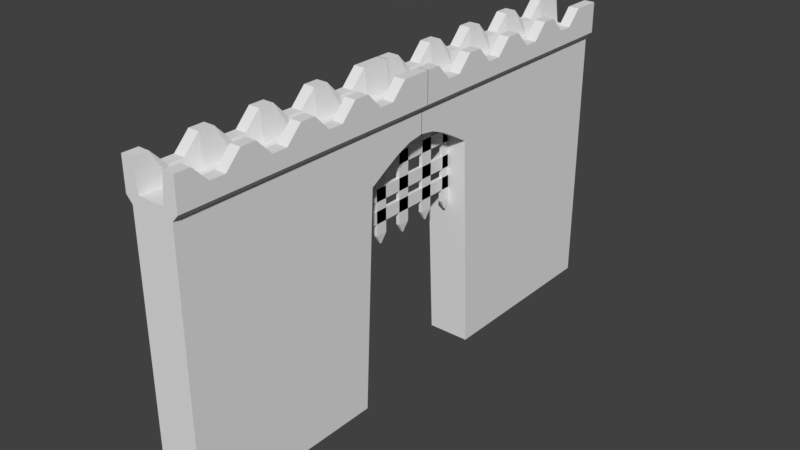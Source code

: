 # Source: gates.blend  (saved by Blender 2.78.0; exported with 4.5.12 LTS)
import bpy
from mathutils import Matrix  # noqa: F401  (used for matrix-valued properties, if any)

bpy.ops.wm.read_factory_settings(use_empty=True)
scene = bpy.context.scene
scene.name = 'Scene'

# ---- collections
col_collection_1 = bpy.data.collections.new('Collection 1'); scene.collection.children.link(col_collection_1)

# ---- world
world_world = bpy.data.worlds.new('World'); scene.world = world_world
world_world.color = (0.05088, 0.05088, 0.05088)
world_world.use_sun_shadow = False
world_world.sun_shadow_jitter_overblur = 0.0
world_world.cycles.sampling_method = 'MANUAL'

# ---- meshes
me_cube_001 = bpy.data.meshes.new('Cube.001')
me_cube_001.from_pydata([(-0.003449, -0.1744, -0.9056), (-0.003449, -0.1744, -0.8819), (-0.003449, 0.1708, -0.9056), (-0.003449, 0.1708, -0.8819), (0.003449, -0.1744, -0.9056), (0.003449, -0.1744, -0.8819), (0.003449, 0.1708, -0.9056), (0.003449, 0.1708, -0.8819), (-0.003449, -0.1748, -0.8647), (-0.003449, -0.1748, -0.8411), (-0.003449, 0.1704, -0.8647), (-0.003449, 0.1704, -0.8411), (0.003449, -0.1748, -0.8647), (0.003449, -0.1748, -0.8411), (0.003449, 0.1704, -0.8647), (0.003449, 0.1704, -0.8411), (-0.003449, -0.1732, -0.8153), (-0.003449, -0.1732, -0.7917), (-0.003449, 0.172, -0.8153), (-0.003449, 0.172, -0.7917), (0.003449, -0.1732, -0.8153), (0.003449, -0.1732, -0.7917), (0.003449, 0.172, -0.8153), (0.003449, 0.172, -0.7917), (-0.003449, -0.1759, -0.7617), (-0.003449, -0.1759, -0.738), (-0.003449, 0.1692, -0.7617), (-0.003449, 0.1692, -0.738), (0.003449, -0.1759, -0.7617), (0.003449, -0.1759, -0.738), (0.003449, 0.1692, -0.7617), (0.003449, 0.1692, -0.738), (-0.003449, -0.1385, -0.7577), (-0.003449, -0.1148, -0.7577), (-0.003449, -0.1385, -0.9287), (-0.003449, -0.1148, -0.9287), (0.003449, -0.1385, -0.7577), (0.003449, -0.1148, -0.7577), (0.003449, -0.1385, -0.9287), (0.003449, -0.1148, -0.9287), (-0.00137, -0.1277, -0.9465), (-0.00137, -0.1256, -0.9465), (0.00137, -0.1277, -0.9465), (0.00137, -0.1256, -0.9465), (-0.003449, -0.07233, -0.7577), (-0.003449, -0.04873, -0.7577), (-0.003449, -0.07233, -0.9287), (-0.003449, -0.04873, -0.9287), (0.003449, -0.07233, -0.7577), (0.003449, -0.04873, -0.7577), (0.003449, -0.07233, -0.9287), (0.003449, -0.04873, -0.9287), (-0.00137, -0.06163, -0.9465), (-0.00137, -0.05943, -0.9465), (0.00137, -0.06163, -0.9465), (0.00137, -0.05943, -0.9465), (-0.003449, -0.014, -0.7585), (-0.003449, 0.009612, -0.7585), (-0.003449, -0.014, -0.9294), (-0.003449, 0.009612, -0.9294), (0.003449, -0.014, -0.7585), (0.003449, 0.009612, -0.7585), (0.003449, -0.014, -0.9294), (0.003449, 0.009612, -0.9294), (-0.00137, -0.003289, -0.9473), (-0.00137, -0.001096, -0.9473), (0.00137, -0.003289, -0.9473), (0.00137, -0.001096, -0.9473), (-0.003449, 0.04784, -0.7585), (-0.003449, 0.07145, -0.7585), (-0.003449, 0.04784, -0.9294), (-0.003449, 0.07145, -0.9294), (0.003449, 0.04784, -0.7585), (0.003449, 0.07145, -0.7585), (0.003449, 0.04784, -0.9294), (0.003449, 0.07145, -0.9294), (-0.00137, 0.05855, -0.9473), (-0.00137, 0.06074, -0.9473), (0.00137, 0.05855, -0.9473), (0.00137, 0.06074, -0.9473), (-0.003449, 0.1046, -0.7585), (-0.003449, 0.1282, -0.7585), (-0.003449, 0.1046, -0.9294), (-0.003449, 0.1282, -0.9294), (0.003449, 0.1046, -0.7585), (0.003449, 0.1282, -0.7585), (0.003449, 0.1046, -0.9294), (0.003449, 0.1282, -0.9294), (-0.00137, 0.1153, -0.9473), (-0.00137, 0.1175, -0.9473), (0.00137, 0.1153, -0.9473), (0.00137, 0.1175, -0.9473)], [], [(0, 1, 3, 2), (2, 3, 7, 6), (6, 7, 5, 4), (4, 5, 1, 0), (2, 6, 4, 0), (7, 3, 1, 5), (8, 9, 11, 10), (10, 11, 15, 14), (14, 15, 13, 12), (12, 13, 9, 8), (10, 14, 12, 8), (15, 11, 9, 13), (16, 17, 19, 18), (18, 19, 23, 22), (22, 23, 21, 20), (20, 21, 17, 16), (18, 22, 20, 16), (23, 19, 17, 21), (24, 25, 27, 26), (26, 27, 31, 30), (30, 31, 29, 28), (28, 29, 25, 24), (26, 30, 28, 24), (31, 27, 25, 29), (32, 33, 35, 34), (39, 38, 42, 43), (38, 39, 37, 36), (36, 37, 33, 32), (34, 38, 36, 32), (39, 35, 33, 37), (40, 41, 43, 42), (38, 34, 40, 42), (35, 39, 43, 41), (34, 35, 41, 40), (44, 45, 47, 46), (51, 50, 54, 55), (50, 51, 49, 48), (48, 49, 45, 44), (46, 50, 48, 44), (51, 47, 45, 49), (52, 53, 55, 54), (50, 46, 52, 54), (47, 51, 55, 53), (46, 47, 53, 52), (56, 57, 59, 58), (63, 62, 66, 67), (62, 63, 61, 60), (60, 61, 57, 56), (58, 62, 60, 56), (63, 59, 57, 61), (64, 65, 67, 66), (62, 58, 64, 66), (59, 63, 67, 65), (58, 59, 65, 64), (68, 69, 71, 70), (75, 74, 78, 79), (74, 75, 73, 72), (72, 73, 69, 68), (70, 74, 72, 68), (75, 71, 69, 73), (76, 77, 79, 78), (74, 70, 76, 78), (71, 75, 79, 77), (70, 71, 77, 76), (80, 81, 83, 82), (87, 86, 90, 91), (86, 87, 85, 84), (84, 85, 81, 80), (82, 86, 84, 80), (87, 83, 81, 85), (88, 89, 91, 90), (86, 82, 88, 90), (83, 87, 91, 89), (82, 83, 89, 88)])
_uv = me_cube_001.uv_layers.new(name='UVMap')
_uv.uv.foreach_set('vector', [-1.847, 0.3557, -1.847, 0.6727, 2.788, 0.6727, 2.788, 0.3557, 2.788, 0.3557, 2.788, 0.6727, 2.788, 0.6727, 2.788, 0.3557, 2.788, 0.3557, 2.788, 0.6727, -1.847, 0.6727, -1.847, 0.3557, -1.847, 0.3557, -1.847, 0.6727, -1.847, 0.6727, -1.847, 0.3557, 2.788, 0.3557, 2.788, 0.3557, -1.847, 0.3557, -1.847, 0.3557, 2.788, 0.6727, 2.788, 0.6727, -1.847, 0.6727, -1.847, 0.6727, -1.847, 0.3557, -1.847, 0.6727, 2.788, 0.6727, 2.788, 0.3557, 2.788, 0.3557, 2.788, 0.6727, 2.788, 0.6727, 2.788, 0.3557, 2.788, 0.3557, 2.788, 0.6727, -1.847, 0.6727, -1.847, 0.3557, -1.847, 0.3557, -1.847, 0.6727, -1.847, 0.6727, -1.847, 0.3557, 2.788, 0.3557, 2.788, 0.3557, -1.847, 0.3557, -1.847, 0.3557, 2.788, 0.6727, 2.788, 0.6727, -1.847, 0.6727, -1.847, 0.6727, -1.847, 0.3557, -1.847, 0.6727, 2.788, 0.6727, 2.788, 0.3557, 2.788, 0.3557, 2.788, 0.6727, 2.788, 0.6727, 2.788, 0.3557, 2.788, 0.3557, 2.788, 0.6727, -1.847, 0.6727, -1.847, 0.3557, -1.847, 0.3557, -1.847, 0.6727, -1.847, 0.6727, -1.847, 0.3557, 2.788, 0.3557, 2.788, 0.3557, -1.847, 0.3557, -1.847, 0.3557, 2.788, 0.6727, 2.788, 0.6727, -1.847, 0.6727, -1.847, 0.6727, -1.847, 0.3557, -1.847, 0.6727, 2.788, 0.6727, 2.788, 0.3557, 2.788, 0.3557, 2.788, 0.6727, 2.788, 0.6727, 2.788, 0.3557, 2.788, 0.3557, 2.788, 0.6727, -1.847, 0.6727, -1.847, 0.3557, -1.847, 0.3557, -1.847, 0.6727, -1.847, 0.6727, -1.847, 0.3557, 2.788, 0.3557, 2.788, 0.3557, -1.847, 0.3557, -1.847, 0.3557, 2.788, 0.6727, 2.788, 0.6727, -1.847, 0.6727, -1.847, 0.6727, 0.4294, -1.019, 0.2238, -1.019, 0.2238, 1.986, 0.4294, 1.986, 0.2238, 1.986, 0.4294, 1.986, 0.3674, 2.142, 0.2858, 2.142, 0.4294, 1.986, 0.2238, 1.986, 0.2238, -1.019, 0.4294, -1.019, 0.4294, -1.019, 0.2238, -1.019, 0.2238, -1.019, 0.4294, -1.019, 0.4294, 1.986, 0.4294, 1.986, 0.4294, -1.019, 0.4294, -1.019, 0.2238, 1.986, 0.2238, 1.986, 0.2238, -1.019, 0.2238, -1.019, 0.3674, 2.142, 0.2858, 2.142, 0.2858, 2.142, 0.3674, 2.142, 0.4294, 1.986, 0.4294, 1.986, 0.3674, 2.142, 0.3674, 2.142, 0.2238, 1.986, 0.2238, 1.986, 0.2858, 2.142, 0.2858, 2.142, 0.4294, 1.986, 0.2238, 1.986, 0.2858, 2.142, 0.3674, 2.142, 0.4294, -1.019, 0.2238, -1.019, 0.2238, 1.986, 0.4294, 1.986, 0.2238, 1.986, 0.4294, 1.986, 0.3674, 2.142, 0.2858, 2.142, 0.4294, 1.986, 0.2238, 1.986, 0.2238, -1.019, 0.4294, -1.019, 0.4294, -1.019, 0.2238, -1.019, 0.2238, -1.019, 0.4294, -1.019, 0.4294, 1.986, 0.4294, 1.986, 0.4294, -1.019, 0.4294, -1.019, 0.2238, 1.986, 0.2238, 1.986, 0.2238, -1.019, 0.2238, -1.019, 0.3674, 2.142, 0.2858, 2.142, 0.2858, 2.142, 0.3674, 2.142, 0.4294, 1.986, 0.4294, 1.986, 0.3674, 2.142, 0.3674, 2.142, 0.2238, 1.986, 0.2238, 1.986, 0.2858, 2.142, 0.2858, 2.142, 0.4294, 1.986, 0.2238, 1.986, 0.2858, 2.142, 0.3674, 2.142, 0.4294, -1.019, 0.2238, -1.019, 0.2238, 1.986, 0.4294, 1.986, 0.2238, 1.986, 0.4294, 1.986, 0.3674, 2.142, 0.2858, 2.142, 0.4294, 1.986, 0.2238, 1.986, 0.2238, -1.019, 0.4294, -1.019, 0.4294, -1.019, 0.2238, -1.019, 0.2238, -1.019, 0.4294, -1.019, 0.4294, 1.986, 0.4294, 1.986, 0.4294, -1.019, 0.4294, -1.019, 0.2238, 1.986, 0.2238, 1.986, 0.2238, -1.019, 0.2238, -1.019, 0.3674, 2.142, 0.2858, 2.142, 0.2858, 2.142, 0.3674, 2.142, 0.4294, 1.986, 0.4294, 1.986, 0.3674, 2.142, 0.3674, 2.142, 0.2238, 1.986, 0.2238, 1.986, 0.2858, 2.142, 0.2858, 2.142, 0.4294, 1.986, 0.2238, 1.986, 0.2858, 2.142, 0.3674, 2.142, 0.4294, -1.019, 0.2238, -1.019, 0.2238, 1.986, 0.4294, 1.986, 0.2238, 1.986, 0.4294, 1.986, 0.3674, 2.142, 0.2858, 2.142, 0.4294, 1.986, 0.2238, 1.986, 0.2238, -1.019, 0.4294, -1.019, 0.4294, -1.019, 0.2238, -1.019, 0.2238, -1.019, 0.4294, -1.019, 0.4294, 1.986, 0.4294, 1.986, 0.4294, -1.019, 0.4294, -1.019, 0.2238, 1.986, 0.2238, 1.986, 0.2238, -1.019, 0.2238, -1.019, 0.3674, 2.142, 0.2858, 2.142, 0.2858, 2.142, 0.3674, 2.142, 0.4294, 1.986, 0.4294, 1.986, 0.3674, 2.142, 0.3674, 2.142, 0.2238, 1.986, 0.2238, 1.986, 0.2858, 2.142, 0.2858, 2.142, 0.4294, 1.986, 0.2238, 1.986, 0.2858, 2.142, 0.3674, 2.142, 0.4294, -1.019, 0.2238, -1.019, 0.2238, 1.986, 0.4294, 1.986, 0.2238, 1.986, 0.4294, 1.986, 0.3674, 2.142, 0.2858, 2.142, 0.4294, 1.986, 0.2238, 1.986, 0.2238, -1.019, 0.4294, -1.019, 0.4294, -1.019, 0.2238, -1.019, 0.2238, -1.019, 0.4294, -1.019, 0.4294, 1.986, 0.4294, 1.986, 0.4294, -1.019, 0.4294, -1.019, 0.2238, 1.986, 0.2238, 1.986, 0.2238, -1.019, 0.2238, -1.019, 0.3674, 2.142, 0.2858, 2.142, 0.2858, 2.142, 0.3674, 2.142, 0.4294, 1.986, 0.4294, 1.986, 0.3674, 2.142, 0.3674, 2.142, 0.2238, 1.986, 0.2238, 1.986, 0.2858, 2.142, 0.2858, 2.142, 0.4294, 1.986, 0.2238, 1.986, 0.2858, 2.142, 0.3674, 2.142])
me_cube_001.use_remesh_preserve_volume = False
me_cube_001.use_remesh_preserve_attributes = False
me_cube_001.use_mirror_vertex_groups = False
me_cube_001.update()
me_cube = bpy.data.meshes.new('Cube')
me_cube.from_pydata([(-0.04103, -0.5206, -0.03297), (-0.04103, -0.5206, 0.4773), (-0.04103, -0.001572, 0.4369), (-0.04103, -0.001653, 0.4783), (0.04103, -0.5206, -0.03297), (0.04103, -0.5206, 0.4773), (0.04103, -0.001572, 0.4369), (0.04103, -0.001653, 0.4783), (-0.05299, -0.5206, 0.4903), (-0.05299, -0.001653, 0.4903), (0.05299, -0.001653, 0.4903), (0.05299, -0.5206, 0.4903), (-0.05299, -0.5206, 0.5496), (-0.05299, -0.001653, 0.5496), (0.05299, -0.001653, 0.5496), (0.05299, -0.5206, 0.5496), (0.02462, -0.001572, 0.4369), (0.008205, -0.001572, 0.4369), (-0.008205, -0.001572, 0.4369), (-0.02462, -0.001572, 0.4369), (-0.02462, -0.001653, 0.4783), (-0.008205, -0.001653, 0.4783), (0.008205, -0.001653, 0.4783), (0.02462, -0.001653, 0.4783), (-0.02462, -0.5206, -0.03297), (-0.008205, -0.5206, -0.03297), (0.008205, -0.5206, -0.03297), (0.02462, -0.5206, -0.03297), (0.02462, -0.5206, 0.4773), (0.008205, -0.5206, 0.4773), (-0.008205, -0.5206, 0.4773), (-0.02462, -0.5206, 0.4773), (-0.0318, -0.001653, 0.4903), (-0.0106, -0.001653, 0.4903), (0.0106, -0.001653, 0.4903), (0.0318, -0.001653, 0.4903), (0.0318, -0.5206, 0.4903), (0.0106, -0.5206, 0.4903), (-0.0106, -0.5206, 0.4903), (-0.0318, -0.5206, 0.4903), (-0.0318, -0.001653, 0.5496), (-0.02533, -0.001653, 0.4955), (0.02533, -0.001653, 0.4955), (0.0318, -0.001653, 0.5496), (0.0318, -0.5206, 0.5496), (0.02533, -0.5206, 0.4955), (-0.02533, -0.5206, 0.4955), (-0.0318, -0.5206, 0.5496), (-0.04103, -0.03245, 0.4322), (-0.04103, -0.06332, 0.4196), (-0.04103, -0.0942, 0.4025), (-0.04103, -0.1251, 0.3842), (-0.04103, -0.1458, -0.03297), (-0.04103, -0.1746, -0.03297), (-0.04103, -0.2035, -0.03297), (-0.04103, -0.2323, -0.03297), (-0.04103, -0.2611, -0.03297), (-0.04103, -0.2899, -0.03297), (-0.04103, -0.3188, -0.03297), (-0.04103, -0.3476, -0.03297), (-0.04103, -0.3764, -0.03297), (-0.04103, -0.4052, -0.03297), (-0.04103, -0.4341, -0.03297), (-0.04103, -0.4629, -0.03297), (-0.04103, -0.4917, -0.03297), (-0.04103, -0.4917, 0.4773), (-0.04103, -0.4629, 0.4773), (-0.04103, -0.4341, 0.4773), (-0.04103, -0.4052, 0.4773), (-0.04103, -0.3764, 0.4773), (-0.04103, -0.3476, 0.4773), (-0.04103, -0.3188, 0.4773), (-0.04103, -0.2899, 0.4773), (-0.04103, -0.2611, 0.4773), (-0.04103, -0.2323, 0.4773), (-0.04103, -0.2035, 0.4773), (-0.04103, -0.1746, 0.4773), (-0.04103, -0.1458, 0.4773), (-0.04103, -0.117, 0.4773), (-0.04103, -0.08814, 0.4773), (-0.04103, -0.05931, 0.4775), (-0.04103, -0.03048, 0.478), (0.04103, -0.4917, -0.03297), (0.04103, -0.4629, -0.03297), (0.04103, -0.4341, -0.03297), (0.04103, -0.4052, -0.03297), (0.04103, -0.3764, -0.03297), (0.04103, -0.3476, -0.03297), (0.04103, -0.3188, -0.03297), (0.04103, -0.2899, -0.03297), (0.04103, -0.2611, -0.03297), (0.04103, -0.2323, -0.03297), (0.04103, -0.2035, -0.03297), (0.04103, -0.1746, -0.03297), (0.04103, -0.1458, -0.03297), (0.04103, -0.1251, 0.3842), (0.04103, -0.0942, 0.4025), (0.04103, -0.06332, 0.4196), (0.04103, -0.03245, 0.4322), (0.04103, -0.03048, 0.478), (0.04103, -0.05931, 0.4775), (0.04103, -0.08814, 0.4773), (0.04103, -0.117, 0.4773), (0.04103, -0.1458, 0.4773), (0.04103, -0.1746, 0.4773), (0.04103, -0.2035, 0.4773), (0.04103, -0.2323, 0.4773), (0.04103, -0.2611, 0.4773), (0.04103, -0.2899, 0.4773), (0.04103, -0.3188, 0.4773), (0.04103, -0.3476, 0.4773), (0.04103, -0.3764, 0.4773), (0.04103, -0.4052, 0.4773), (0.04103, -0.4341, 0.4773), (0.04103, -0.4629, 0.4773), (0.04103, -0.4917, 0.4773), (-0.05299, -0.4917, 0.4903), (-0.05299, -0.4629, 0.4903), (-0.05299, -0.4341, 0.4903), (-0.05299, -0.4052, 0.4903), (-0.05299, -0.3764, 0.4903), (-0.05299, -0.3476, 0.4903), (-0.05299, -0.3188, 0.4903), (-0.05299, -0.2899, 0.4903), (-0.05299, -0.2611, 0.4903), (-0.05299, -0.2323, 0.4903), (-0.05299, -0.2035, 0.4903), (-0.05299, -0.1746, 0.4903), (-0.05299, -0.1458, 0.4903), (-0.05299, -0.117, 0.4903), (-0.05299, -0.08814, 0.4903), (-0.05299, -0.05931, 0.4903), (-0.05299, -0.03048, 0.4903), (0.05299, -0.03048, 0.4903), (0.05299, -0.05931, 0.4903), (0.05299, -0.08814, 0.4903), (0.05299, -0.117, 0.4903), (0.05299, -0.1458, 0.4903), (0.05299, -0.1746, 0.4903), (0.05299, -0.2035, 0.4903), (0.05299, -0.2323, 0.4903), (0.05299, -0.2611, 0.4903), (0.05299, -0.2899, 0.4903), (0.05299, -0.3188, 0.4903), (0.05299, -0.3476, 0.4903), (0.05299, -0.3764, 0.4903), (0.05299, -0.4052, 0.4903), (0.05299, -0.4341, 0.4903), (0.05299, -0.4629, 0.4903), (0.05299, -0.4917, 0.4903), (-0.05299, -0.4917, 0.5496), (-0.05299, -0.4629, 0.5202), (-0.05299, -0.4341, 0.5202), (-0.05299, -0.4052, 0.5496), (-0.05299, -0.3764, 0.5496), (-0.05299, -0.3476, 0.5202), (-0.05299, -0.3188, 0.5202), (-0.05299, -0.2899, 0.5496), (-0.05299, -0.2611, 0.5496), (-0.05299, -0.2323, 0.5202), (-0.05299, -0.2035, 0.5202), (-0.05299, -0.1746, 0.5496), (-0.05299, -0.1458, 0.5496), (-0.05299, -0.117, 0.5202), (-0.05299, -0.08814, 0.5202), (-0.05299, -0.05931, 0.5496), (-0.05299, -0.03048, 0.5496), (0.05299, -0.03048, 0.5496), (0.05299, -0.05931, 0.5496), (0.05299, -0.08814, 0.5202), (0.05299, -0.117, 0.5202), (0.05299, -0.1458, 0.5496), (0.05299, -0.1746, 0.5496), (0.05299, -0.2035, 0.5202), (0.05299, -0.2323, 0.5202), (0.05299, -0.2611, 0.5496), (0.05299, -0.2899, 0.5496), (0.05299, -0.3188, 0.5202), (0.05299, -0.3476, 0.5202), (0.05299, -0.3764, 0.5496), (0.05299, -0.4052, 0.5496), (0.05299, -0.4341, 0.5202), (0.05299, -0.4629, 0.5202), (0.05299, -0.4917, 0.5496), (0.0318, -0.03048, 0.5496), (0.0318, -0.05931, 0.5496), (0.0318, -0.08814, 0.5202), (0.0318, -0.117, 0.5202), (0.0318, -0.1458, 0.5496), (0.0318, -0.1746, 0.5496), (0.0318, -0.2035, 0.5202), (0.0318, -0.2323, 0.5202), (0.0318, -0.2611, 0.5496), (0.0318, -0.2899, 0.5496), (0.0318, -0.3188, 0.5202), (0.0318, -0.3476, 0.5202), (0.0318, -0.3764, 0.5496), (0.0318, -0.4052, 0.5496), (0.0318, -0.4341, 0.5202), (0.0318, -0.4629, 0.5202), (0.0318, -0.4917, 0.5496), (0.02533, -0.03048, 0.4955), (0.02533, -0.05931, 0.4955), (0.02533, -0.08814, 0.4955), (0.02533, -0.117, 0.4955), (0.02533, -0.1458, 0.4955), (0.02533, -0.1746, 0.4955), (0.02533, -0.2035, 0.4955), (0.02533, -0.2323, 0.4955), (0.02533, -0.2611, 0.4955), (0.02533, -0.2899, 0.4955), (0.02533, -0.3188, 0.4955), (0.02533, -0.3476, 0.4955), (0.02533, -0.3764, 0.4955), (0.02533, -0.4052, 0.4955), (0.02533, -0.4341, 0.4955), (0.02533, -0.4629, 0.4955), (0.02533, -0.4917, 0.4955), (-0.02533, -0.03048, 0.4955), (-0.02533, -0.05931, 0.4955), (-0.02533, -0.08814, 0.4955), (-0.02533, -0.117, 0.4955), (-0.02533, -0.1458, 0.4955), (-0.02533, -0.1746, 0.4955), (-0.02533, -0.2035, 0.4955), (-0.02533, -0.2323, 0.4955), (-0.02533, -0.2611, 0.4955), (-0.02533, -0.2899, 0.4955), (-0.02533, -0.3188, 0.4955), (-0.02533, -0.3476, 0.4955), (-0.02533, -0.3764, 0.4955), (-0.02533, -0.4052, 0.4955), (-0.02533, -0.4341, 0.4955), (-0.02533, -0.4629, 0.4955), (-0.02533, -0.4917, 0.4955), (-0.0318, -0.03048, 0.5496), (-0.0318, -0.05931, 0.5496), (-0.0318, -0.08814, 0.5202), (-0.0318, -0.117, 0.5202), (-0.0318, -0.1458, 0.5496), (-0.0318, -0.1746, 0.5496), (-0.0318, -0.2035, 0.5202), (-0.0318, -0.2323, 0.5202), (-0.0318, -0.2611, 0.5496), (-0.0318, -0.2899, 0.5496), (-0.0318, -0.3188, 0.5202), (-0.0318, -0.3476, 0.5202), (-0.0318, -0.3764, 0.5496), (-0.0318, -0.4052, 0.5496), (-0.0318, -0.4341, 0.5202), (-0.0318, -0.4629, 0.5202), (-0.0318, -0.4917, 0.5496), (-0.02462, -0.03245, 0.4322), (-0.02462, -0.06332, 0.4196), (-0.02462, -0.0942, 0.4025), (-0.02462, -0.1251, 0.3842), (-0.02462, -0.1458, -0.03297), (-0.02462, -0.1746, -0.03297), (-0.02462, -0.2035, -0.03297), (-0.02462, -0.2323, -0.03297), (-0.02462, -0.2611, -0.03297), (-0.02462, -0.2899, -0.03297), (-0.02462, -0.3188, -0.03297), (-0.02462, -0.3476, -0.03297), (-0.02462, -0.3764, -0.03297), (-0.02462, -0.4052, -0.03297), (-0.02462, -0.4341, -0.03297), (-0.02462, -0.4629, -0.03297), (-0.02462, -0.4917, -0.03297), (-0.008205, -0.03245, 0.4322), (-0.008205, -0.06332, 0.4196), (-0.008205, -0.0942, 0.4025), (-0.008205, -0.1251, 0.3842), (-0.008205, -0.1458, -0.03297), (-0.008205, -0.1746, -0.03297), (-0.008205, -0.2035, -0.03297), (-0.008205, -0.2323, -0.03297), (-0.008205, -0.2611, -0.03297), (-0.008205, -0.2899, -0.03297), (-0.008205, -0.3188, -0.03297), (-0.008205, -0.3476, -0.03297), (-0.008205, -0.3764, -0.03297), (-0.008205, -0.4052, -0.03297), (-0.008205, -0.4341, -0.03297), (-0.008205, -0.4629, -0.03297), (-0.008205, -0.4917, -0.03297), (0.008205, -0.03245, 0.4322), (0.008205, -0.06332, 0.4196), (0.008205, -0.0942, 0.4025), (0.008205, -0.1251, 0.3842), (0.008205, -0.1458, -0.03297), (0.008205, -0.1746, -0.03297), (0.008205, -0.2035, -0.03297), (0.008205, -0.2323, -0.03297), (0.008205, -0.2611, -0.03297), (0.008205, -0.2899, -0.03297), (0.008205, -0.3188, -0.03297), (0.008205, -0.3476, -0.03297), (0.008205, -0.3764, -0.03297), (0.008205, -0.4052, -0.03297), (0.008205, -0.4341, -0.03297), (0.008205, -0.4629, -0.03297), (0.008205, -0.4917, -0.03297), (0.02462, -0.03245, 0.4322), (0.02462, -0.06332, 0.4196), (0.02462, -0.0942, 0.4025), (0.02462, -0.1251, 0.3842), (0.02462, -0.1458, -0.03297), (0.02462, -0.1746, -0.03297), (0.02462, -0.2035, -0.03297), (0.02462, -0.2323, -0.03297), (0.02462, -0.2611, -0.03297), (0.02462, -0.2899, -0.03297), (0.02462, -0.3188, -0.03297), (0.02462, -0.3476, -0.03297), (0.02462, -0.3764, -0.03297), (0.02462, -0.4052, -0.03297), (0.02462, -0.4341, -0.03297), (0.02462, -0.4629, -0.03297), (0.02462, -0.4917, -0.03297), (-0.04103, -0.002585, 0.4369), (-0.04103, -0.002599, 0.4783), (-0.04103, 0.5043, -0.03297), (-0.04103, 0.5043, 0.4773), (0.04103, -0.002585, 0.4369), (0.04103, -0.002599, 0.4783), (0.04103, 0.5043, -0.03297), (0.04103, 0.5043, 0.4773), (-0.05299, -0.002599, 0.4903), (-0.05299, 0.5043, 0.4903), (0.05299, 0.5043, 0.4903), (0.05299, -0.002599, 0.4903), (-0.05299, -0.002599, 0.5496), (-0.05299, 0.5043, 0.5496), (0.05299, 0.5043, 0.5496), (0.05299, -0.002599, 0.5496), (0.02462, 0.5043, -0.03297), (0.008205, 0.5043, -0.03297), (-0.008205, 0.5043, -0.03297), (-0.02462, 0.5043, -0.03297), (-0.02462, 0.5043, 0.4773), (-0.008205, 0.5043, 0.4773), (0.008205, 0.5043, 0.4773), (0.02462, 0.5043, 0.4773), (-0.02462, -0.002585, 0.4369), (-0.008205, -0.002585, 0.4369), (0.008205, -0.002585, 0.4369), (0.02462, -0.002585, 0.4369), (0.02462, -0.002599, 0.4783), (0.008205, -0.002599, 0.4783), (-0.008205, -0.002599, 0.4783), (-0.02462, -0.002599, 0.4783), (-0.0318, 0.5043, 0.4903), (-0.0106, 0.5043, 0.4903), (0.0106, 0.5043, 0.4903), (0.0318, 0.5043, 0.4903), (0.0318, -0.002599, 0.4903), (0.0106, -0.002599, 0.4903), (-0.0106, -0.002599, 0.4903), (-0.0318, -0.002599, 0.4903), (-0.0318, 0.5043, 0.5496), (-0.02533, 0.5043, 0.4955), (0.02533, 0.5043, 0.4955), (0.0318, 0.5043, 0.5496), (0.0318, -0.002599, 0.5496), (0.02533, -0.002599, 0.4955), (-0.02533, -0.002599, 0.4955), (-0.0318, -0.002599, 0.5496), (-0.04103, 0.4762, -0.03297), (-0.04103, 0.448, -0.03297), (-0.04103, 0.4198, -0.03297), (-0.04103, 0.3917, -0.03297), (-0.04103, 0.3635, -0.03297), (-0.04103, 0.3353, -0.03297), (-0.04103, 0.3072, -0.03297), (-0.04103, 0.279, -0.03297), (-0.04103, 0.2509, -0.03297), (-0.04103, 0.2227, -0.03297), (-0.04103, 0.1945, -0.03297), (-0.04103, 0.1664, -0.03297), (-0.04103, 0.1382, -0.03297), (-0.04103, 0.1181, 0.3859), (-0.04103, 0.0879, 0.4037), (-0.04103, 0.05774, 0.4203), (-0.04103, 0.02758, 0.4324), (-0.04103, 0.02556, 0.478), (-0.04103, 0.05372, 0.4775), (-0.04103, 0.08189, 0.4773), (-0.04103, 0.11, 0.4773), (-0.04103, 0.1382, 0.4773), (-0.04103, 0.1664, 0.4773), (-0.04103, 0.1945, 0.4773), (-0.04103, 0.2227, 0.4773), (-0.04103, 0.2509, 0.4773), (-0.04103, 0.279, 0.4773), (-0.04103, 0.3072, 0.4773), (-0.04103, 0.3353, 0.4773), (-0.04103, 0.3635, 0.4773), (-0.04103, 0.3917, 0.4773), (-0.04103, 0.4198, 0.4773), (-0.04103, 0.448, 0.4773), (-0.04103, 0.4762, 0.4773), (0.04103, 0.02758, 0.4324), (0.04103, 0.05774, 0.4203), (0.04103, 0.0879, 0.4037), (0.04103, 0.1181, 0.3859), (0.04103, 0.1382, -0.03297), (0.04103, 0.1664, -0.03297), (0.04103, 0.1945, -0.03297), (0.04103, 0.2227, -0.03297), (0.04103, 0.2509, -0.03297), (0.04103, 0.279, -0.03297), (0.04103, 0.3072, -0.03297), (0.04103, 0.3353, -0.03297), (0.04103, 0.3635, -0.03297), (0.04103, 0.3917, -0.03297), (0.04103, 0.4198, -0.03297), (0.04103, 0.448, -0.03297), (0.04103, 0.4762, -0.03297), (0.04103, 0.4762, 0.4773), (0.04103, 0.448, 0.4773), (0.04103, 0.4198, 0.4773), (0.04103, 0.3917, 0.4773), (0.04103, 0.3635, 0.4773), (0.04103, 0.3353, 0.4773), (0.04103, 0.3072, 0.4773), (0.04103, 0.279, 0.4773), (0.04103, 0.2509, 0.4773), (0.04103, 0.2227, 0.4773), (0.04103, 0.1945, 0.4773), (0.04103, 0.1664, 0.4773), (0.04103, 0.1382, 0.4773), (0.04103, 0.11, 0.4773), (0.04103, 0.08189, 0.4773), (0.04103, 0.05372, 0.4775), (0.04103, 0.02556, 0.478), (-0.05299, 0.02556, 0.4903), (-0.05299, 0.05372, 0.4903), (-0.05299, 0.08189, 0.4903), (-0.05299, 0.11, 0.4903), (-0.05299, 0.1382, 0.4903), (-0.05299, 0.1664, 0.4903), (-0.05299, 0.1945, 0.4903), (-0.05299, 0.2227, 0.4903), (-0.05299, 0.2509, 0.4903), (-0.05299, 0.279, 0.4903), (-0.05299, 0.3072, 0.4903), (-0.05299, 0.3353, 0.4903), (-0.05299, 0.3635, 0.4903), (-0.05299, 0.3917, 0.4903), (-0.05299, 0.4198, 0.4903), (-0.05299, 0.448, 0.4903), (-0.05299, 0.4762, 0.4903), (0.05299, 0.4762, 0.4903), (0.05299, 0.448, 0.4903), (0.05299, 0.4198, 0.4903), (0.05299, 0.3917, 0.4903), (0.05299, 0.3635, 0.4903), (0.05299, 0.3353, 0.4903), (0.05299, 0.3072, 0.4903), (0.05299, 0.279, 0.4903), (0.05299, 0.2509, 0.4903), (0.05299, 0.2227, 0.4903), (0.05299, 0.1945, 0.4903), (0.05299, 0.1664, 0.4903), (0.05299, 0.1382, 0.4903), (0.05299, 0.11, 0.4903), (0.05299, 0.08189, 0.4903), (0.05299, 0.05372, 0.4903), (0.05299, 0.02556, 0.4903), (-0.05299, 0.02556, 0.5496), (-0.05299, 0.05372, 0.5202), (-0.05299, 0.08189, 0.5202), (-0.05299, 0.11, 0.5496), (-0.05299, 0.1382, 0.5496), (-0.05299, 0.1664, 0.5202), (-0.05299, 0.1945, 0.5202), (-0.05299, 0.2227, 0.5496), (-0.05299, 0.2509, 0.5496), (-0.05299, 0.279, 0.5202), (-0.05299, 0.3072, 0.5202), (-0.05299, 0.3353, 0.5496), (-0.05299, 0.3635, 0.5496), (-0.05299, 0.3917, 0.5202), (-0.05299, 0.4198, 0.5202), (-0.05299, 0.448, 0.5496), (-0.05299, 0.4762, 0.5496), (0.05299, 0.4762, 0.5496), (0.05299, 0.448, 0.5496), (0.05299, 0.4198, 0.5202), (0.05299, 0.3917, 0.5202), (0.05299, 0.3635, 0.5496), (0.05299, 0.3353, 0.5496), (0.05299, 0.3072, 0.5202), (0.05299, 0.279, 0.5202), (0.05299, 0.2509, 0.5496), (0.05299, 0.2227, 0.5496), (0.05299, 0.1945, 0.5202), (0.05299, 0.1664, 0.5202), (0.05299, 0.1382, 0.5496), (0.05299, 0.11, 0.5496), (0.05299, 0.08189, 0.5202), (0.05299, 0.05372, 0.5202), (0.05299, 0.02556, 0.5496), (0.0318, 0.4762, 0.5496), (0.0318, 0.448, 0.5496), (0.0318, 0.4198, 0.5202), (0.0318, 0.3917, 0.5202), (0.0318, 0.3635, 0.5496), (0.0318, 0.3353, 0.5496), (0.0318, 0.3072, 0.5202), (0.0318, 0.279, 0.5202), (0.0318, 0.2509, 0.5496), (0.0318, 0.2227, 0.5496), (0.0318, 0.1945, 0.5202), (0.0318, 0.1664, 0.5202), (0.0318, 0.1382, 0.5496), (0.0318, 0.11, 0.5496), (0.0318, 0.08189, 0.5202), (0.0318, 0.05372, 0.5202), (0.0318, 0.02556, 0.5496), (0.02533, 0.4762, 0.4955), (0.02533, 0.448, 0.4955), (0.02533, 0.4198, 0.4955), (0.02533, 0.3917, 0.4955), (0.02533, 0.3635, 0.4955), (0.02533, 0.3353, 0.4955), (0.02533, 0.3072, 0.4955), (0.02533, 0.279, 0.4955), (0.02533, 0.2509, 0.4955), (0.02533, 0.2227, 0.4955), (0.02533, 0.1945, 0.4955), (0.02533, 0.1664, 0.4955), (0.02533, 0.1382, 0.4955), (0.02533, 0.11, 0.4955), (0.02533, 0.08189, 0.4955), (0.02533, 0.05372, 0.4955), (0.02533, 0.02556, 0.4955), (-0.02533, 0.4762, 0.4955), (-0.02533, 0.448, 0.4955), (-0.02533, 0.4198, 0.4955), (-0.02533, 0.3917, 0.4955), (-0.02533, 0.3635, 0.4955), (-0.02533, 0.3353, 0.4955), (-0.02533, 0.3072, 0.4955), (-0.02533, 0.279, 0.4955), (-0.02533, 0.2509, 0.4955), (-0.02533, 0.2227, 0.4955), (-0.02533, 0.1945, 0.4955), (-0.02533, 0.1664, 0.4955), (-0.02533, 0.1382, 0.4955), (-0.02533, 0.11, 0.4955), (-0.02533, 0.08189, 0.4955), (-0.02533, 0.05372, 0.4955), (-0.02533, 0.02556, 0.4955), (-0.0318, 0.4762, 0.5496), (-0.0318, 0.448, 0.5496), (-0.0318, 0.4198, 0.5202), (-0.0318, 0.3917, 0.5202), (-0.0318, 0.3635, 0.5496), (-0.0318, 0.3353, 0.5496), (-0.0318, 0.3072, 0.5202), (-0.0318, 0.279, 0.5202), (-0.0318, 0.2509, 0.5496), (-0.0318, 0.2227, 0.5496), (-0.0318, 0.1945, 0.5202), (-0.0318, 0.1664, 0.5202), (-0.0318, 0.1382, 0.5496), (-0.0318, 0.11, 0.5496), (-0.0318, 0.08189, 0.5202), (-0.0318, 0.05372, 0.5202), (-0.0318, 0.02556, 0.5496), (-0.02462, 0.4762, -0.03297), (-0.02462, 0.448, -0.03297), (-0.02462, 0.4198, -0.03297), (-0.02462, 0.3917, -0.03297), (-0.02462, 0.3635, -0.03297), (-0.02462, 0.3353, -0.03297), (-0.02462, 0.3072, -0.03297), (-0.02462, 0.279, -0.03297), (-0.02462, 0.2509, -0.03297), (-0.02462, 0.2227, -0.03297), (-0.02462, 0.1945, -0.03297), (-0.02462, 0.1664, -0.03297), (-0.02462, 0.1382, -0.03297), (-0.02462, 0.1181, 0.3859), (-0.02462, 0.0879, 0.4037), (-0.02462, 0.05774, 0.4203), (-0.02462, 0.02758, 0.4324), (-0.008205, 0.4762, -0.03297), (-0.008205, 0.448, -0.03297), (-0.008205, 0.4198, -0.03297), (-0.008205, 0.3917, -0.03297), (-0.008205, 0.3635, -0.03297), (-0.008205, 0.3353, -0.03297), (-0.008205, 0.3072, -0.03297), (-0.008205, 0.279, -0.03297), (-0.008205, 0.2509, -0.03297), (-0.008205, 0.2227, -0.03297), (-0.008205, 0.1945, -0.03297), (-0.008205, 0.1664, -0.03297), (-0.008205, 0.1382, -0.03297), (-0.008205, 0.1181, 0.3859), (-0.008205, 0.0879, 0.4037), (-0.008205, 0.05774, 0.4203), (-0.008205, 0.02758, 0.4324), (0.008205, 0.4762, -0.03297), (0.008205, 0.448, -0.03297), (0.008205, 0.4198, -0.03297), (0.008205, 0.3917, -0.03297), (0.008205, 0.3635, -0.03297), (0.008205, 0.3353, -0.03297), (0.008205, 0.3072, -0.03297), (0.008205, 0.279, -0.03297), (0.008205, 0.2509, -0.03297), (0.008205, 0.2227, -0.03297), (0.008205, 0.1945, -0.03297), (0.008205, 0.1664, -0.03297), (0.008205, 0.1382, -0.03297), (0.008205, 0.1181, 0.3859), (0.008205, 0.0879, 0.4037), (0.008205, 0.05774, 0.4203), (0.008205, 0.02758, 0.4324), (0.02462, 0.4762, -0.03297), (0.02462, 0.448, -0.03297), (0.02462, 0.4198, -0.03297), (0.02462, 0.3917, -0.03297), (0.02462, 0.3635, -0.03297), (0.02462, 0.3353, -0.03297), (0.02462, 0.3072, -0.03297), (0.02462, 0.279, -0.03297), (0.02462, 0.2509, -0.03297), (0.02462, 0.2227, -0.03297), (0.02462, 0.1945, -0.03297), (0.02462, 0.1664, -0.03297), (0.02462, 0.1382, -0.03297), (0.02462, 0.1181, 0.3859), (0.02462, 0.0879, 0.4037), (0.02462, 0.05774, 0.4203), (0.02462, 0.02758, 0.4324)], [], [(48, 81, 3, 2), (16, 23, 7, 6), (82, 115, 5, 4), (24, 31, 1, 0), (319, 82, 4, 27), (20, 3, 9, 32), (133, 10, 14, 167), (99, 7, 10, 133), (65, 1, 8, 116), (28, 5, 11, 36), (251, 150, 12, 47), (116, 8, 12, 150), (36, 11, 15, 44), (32, 9, 13, 40), (10, 35, 43, 14), (35, 34, 42, 43), (34, 33, 41, 42), (33, 32, 40, 41), (8, 39, 47, 12), (39, 38, 46, 47), (38, 37, 45, 46), (37, 36, 44, 45), (183, 200, 44, 15), (200, 217, 45, 44), (217, 234, 46, 45), (234, 251, 47, 46), (1, 31, 39, 8), (31, 30, 38, 39), (30, 29, 37, 38), (29, 28, 36, 37), (7, 23, 35, 10), (23, 22, 34, 35), (22, 21, 33, 34), (21, 20, 32, 33), (64, 268, 24, 0), (268, 285, 25, 24), (285, 302, 26, 25), (302, 319, 27, 26), (4, 5, 28, 27), (27, 28, 29, 26), (26, 29, 30, 25), (25, 30, 31, 24), (2, 3, 20, 19), (19, 20, 21, 18), (18, 21, 22, 17), (17, 22, 23, 16), (17, 16, 303, 286), (286, 303, 304, 287), (287, 304, 305, 288), (288, 305, 306, 289), (289, 306, 307, 290), (290, 307, 308, 291), (291, 308, 309, 292), (292, 309, 310, 293), (293, 310, 311, 294), (294, 311, 312, 295), (295, 312, 313, 296), (296, 313, 314, 297), (297, 314, 315, 298), (298, 315, 316, 299), (299, 316, 317, 300), (300, 317, 318, 301), (301, 318, 319, 302), (18, 17, 286, 269), (269, 286, 287, 270), (270, 287, 288, 271), (271, 288, 289, 272), (272, 289, 290, 273), (273, 290, 291, 274), (274, 291, 292, 275), (275, 292, 293, 276), (276, 293, 294, 277), (277, 294, 295, 278), (278, 295, 296, 279), (279, 296, 297, 280), (280, 297, 298, 281), (281, 298, 299, 282), (282, 299, 300, 283), (283, 300, 301, 284), (284, 301, 302, 285), (19, 18, 269, 252), (252, 269, 270, 253), (253, 270, 271, 254), (254, 271, 272, 255), (255, 272, 273, 256), (256, 273, 274, 257), (257, 274, 275, 258), (258, 275, 276, 259), (259, 276, 277, 260), (260, 277, 278, 261), (261, 278, 279, 262), (262, 279, 280, 263), (263, 280, 281, 264), (264, 281, 282, 265), (265, 282, 283, 266), (266, 283, 284, 267), (267, 284, 285, 268), (2, 19, 252, 48), (48, 252, 253, 49), (49, 253, 254, 50), (50, 254, 255, 51), (51, 255, 256, 52), (52, 256, 257, 53), (53, 257, 258, 54), (54, 258, 259, 55), (55, 259, 260, 56), (56, 260, 261, 57), (57, 261, 262, 58), (58, 262, 263, 59), (59, 263, 264, 60), (60, 264, 265, 61), (61, 265, 266, 62), (62, 266, 267, 63), (63, 267, 268, 64), (41, 40, 235, 218), (218, 235, 236, 219), (219, 236, 237, 220), (220, 237, 238, 221), (221, 238, 239, 222), (222, 239, 240, 223), (223, 240, 241, 224), (224, 241, 242, 225), (225, 242, 243, 226), (226, 243, 244, 227), (227, 244, 245, 228), (228, 245, 246, 229), (229, 246, 247, 230), (230, 247, 248, 231), (231, 248, 249, 232), (232, 249, 250, 233), (233, 250, 251, 234), (42, 41, 218, 201), (201, 218, 219, 202), (202, 219, 220, 203), (203, 220, 221, 204), (204, 221, 222, 205), (205, 222, 223, 206), (206, 223, 224, 207), (207, 224, 225, 208), (208, 225, 226, 209), (209, 226, 227, 210), (210, 227, 228, 211), (211, 228, 229, 212), (212, 229, 230, 213), (213, 230, 231, 214), (214, 231, 232, 215), (215, 232, 233, 216), (216, 233, 234, 217), (43, 42, 201, 184), (184, 201, 202, 185), (185, 202, 203, 186), (186, 203, 204, 187), (187, 204, 205, 188), (188, 205, 206, 189), (189, 206, 207, 190), (190, 207, 208, 191), (191, 208, 209, 192), (192, 209, 210, 193), (193, 210, 211, 194), (194, 211, 212, 195), (195, 212, 213, 196), (196, 213, 214, 197), (197, 214, 215, 198), (198, 215, 216, 199), (199, 216, 217, 200), (14, 43, 184, 167), (167, 184, 185, 168), (168, 185, 186, 169), (169, 186, 187, 170), (170, 187, 188, 171), (171, 188, 189, 172), (172, 189, 190, 173), (173, 190, 191, 174), (174, 191, 192, 175), (175, 192, 193, 176), (176, 193, 194, 177), (177, 194, 195, 178), (178, 195, 196, 179), (179, 196, 197, 180), (180, 197, 198, 181), (181, 198, 199, 182), (182, 199, 200, 183), (9, 132, 166, 13), (132, 131, 165, 166), (131, 130, 164, 165), (130, 129, 163, 164), (129, 128, 162, 163), (128, 127, 161, 162), (127, 126, 160, 161), (126, 125, 159, 160), (125, 124, 158, 159), (124, 123, 157, 158), (123, 122, 156, 157), (122, 121, 155, 156), (121, 120, 154, 155), (120, 119, 153, 154), (119, 118, 152, 153), (118, 117, 151, 152), (117, 116, 150, 151), (40, 13, 166, 235), (235, 166, 165, 236), (236, 165, 164, 237), (237, 164, 163, 238), (238, 163, 162, 239), (239, 162, 161, 240), (240, 161, 160, 241), (241, 160, 159, 242), (242, 159, 158, 243), (243, 158, 157, 244), (244, 157, 156, 245), (245, 156, 155, 246), (246, 155, 154, 247), (247, 154, 153, 248), (248, 153, 152, 249), (249, 152, 151, 250), (250, 151, 150, 251), (3, 81, 132, 9), (81, 80, 131, 132), (80, 79, 130, 131), (79, 78, 129, 130), (78, 77, 128, 129), (77, 76, 127, 128), (76, 75, 126, 127), (75, 74, 125, 126), (74, 73, 124, 125), (73, 72, 123, 124), (72, 71, 122, 123), (71, 70, 121, 122), (70, 69, 120, 121), (69, 68, 119, 120), (68, 67, 118, 119), (67, 66, 117, 118), (66, 65, 116, 117), (5, 115, 149, 11), (115, 114, 148, 149), (114, 113, 147, 148), (113, 112, 146, 147), (112, 111, 145, 146), (111, 110, 144, 145), (110, 109, 143, 144), (109, 108, 142, 143), (108, 107, 141, 142), (107, 106, 140, 141), (106, 105, 139, 140), (105, 104, 138, 139), (104, 103, 137, 138), (103, 102, 136, 137), (102, 101, 135, 136), (101, 100, 134, 135), (100, 99, 133, 134), (11, 149, 183, 15), (149, 148, 182, 183), (148, 147, 181, 182), (147, 146, 180, 181), (146, 145, 179, 180), (145, 144, 178, 179), (144, 143, 177, 178), (143, 142, 176, 177), (142, 141, 175, 176), (141, 140, 174, 175), (140, 139, 173, 174), (139, 138, 172, 173), (138, 137, 171, 172), (137, 136, 170, 171), (136, 135, 169, 170), (135, 134, 168, 169), (134, 133, 167, 168), (16, 6, 98, 303), (303, 98, 97, 304), (304, 97, 96, 305), (305, 96, 95, 306), (306, 95, 94, 307), (307, 94, 93, 308), (308, 93, 92, 309), (309, 92, 91, 310), (310, 91, 90, 311), (311, 90, 89, 312), (312, 89, 88, 313), (313, 88, 87, 314), (314, 87, 86, 315), (315, 86, 85, 316), (316, 85, 84, 317), (317, 84, 83, 318), (318, 83, 82, 319), (6, 7, 99, 98), (98, 99, 100, 97), (97, 100, 101, 96), (96, 101, 102, 95), (95, 102, 103, 94), (94, 103, 104, 93), (93, 104, 105, 92), (92, 105, 106, 91), (91, 106, 107, 90), (90, 107, 108, 89), (89, 108, 109, 88), (88, 109, 110, 87), (87, 110, 111, 86), (86, 111, 112, 85), (85, 112, 113, 84), (84, 113, 114, 83), (83, 114, 115, 82), (0, 1, 65, 64), (64, 65, 66, 63), (63, 66, 67, 62), (62, 67, 68, 61), (61, 68, 69, 60), (60, 69, 70, 59), (59, 70, 71, 58), (58, 71, 72, 57), (57, 72, 73, 56), (56, 73, 74, 55), (55, 74, 75, 54), (54, 75, 76, 53), (53, 76, 77, 52), (52, 77, 78, 51), (51, 78, 79, 50), (50, 79, 80, 49), (49, 80, 81, 48), (368, 401, 323, 322), (336, 343, 327, 326), (402, 435, 325, 324), (344, 351, 321, 320), (639, 402, 324, 347), (340, 323, 329, 352), (453, 330, 334, 487), (419, 327, 330, 453), (385, 321, 328, 436), (348, 325, 331, 356), (571, 470, 332, 367), (436, 328, 332, 470), (356, 331, 335, 364), (352, 329, 333, 360), (330, 355, 363, 334), (355, 354, 362, 363), (354, 353, 361, 362), (353, 352, 360, 361), (328, 359, 367, 332), (359, 358, 366, 367), (358, 357, 365, 366), (357, 356, 364, 365), (503, 520, 364, 335), (520, 537, 365, 364), (537, 554, 366, 365), (554, 571, 367, 366), (321, 351, 359, 328), (351, 350, 358, 359), (350, 349, 357, 358), (349, 348, 356, 357), (327, 343, 355, 330), (343, 342, 354, 355), (342, 341, 353, 354), (341, 340, 352, 353), (384, 588, 344, 320), (588, 605, 345, 344), (605, 622, 346, 345), (622, 639, 347, 346), (324, 325, 348, 347), (347, 348, 349, 346), (346, 349, 350, 345), (345, 350, 351, 344), (322, 323, 340, 339), (339, 340, 341, 338), (338, 341, 342, 337), (337, 342, 343, 336), (337, 336, 623, 606), (606, 623, 624, 607), (607, 624, 625, 608), (608, 625, 626, 609), (609, 626, 627, 610), (610, 627, 628, 611), (611, 628, 629, 612), (612, 629, 630, 613), (613, 630, 631, 614), (614, 631, 632, 615), (615, 632, 633, 616), (616, 633, 634, 617), (617, 634, 635, 618), (618, 635, 636, 619), (619, 636, 637, 620), (620, 637, 638, 621), (621, 638, 639, 622), (338, 337, 606, 589), (589, 606, 607, 590), (590, 607, 608, 591), (591, 608, 609, 592), (592, 609, 610, 593), (593, 610, 611, 594), (594, 611, 612, 595), (595, 612, 613, 596), (596, 613, 614, 597), (597, 614, 615, 598), (598, 615, 616, 599), (599, 616, 617, 600), (600, 617, 618, 601), (601, 618, 619, 602), (602, 619, 620, 603), (603, 620, 621, 604), (604, 621, 622, 605), (339, 338, 589, 572), (572, 589, 590, 573), (573, 590, 591, 574), (574, 591, 592, 575), (575, 592, 593, 576), (576, 593, 594, 577), (577, 594, 595, 578), (578, 595, 596, 579), (579, 596, 597, 580), (580, 597, 598, 581), (581, 598, 599, 582), (582, 599, 600, 583), (583, 600, 601, 584), (584, 601, 602, 585), (585, 602, 603, 586), (586, 603, 604, 587), (587, 604, 605, 588), (322, 339, 572, 368), (368, 572, 573, 369), (369, 573, 574, 370), (370, 574, 575, 371), (371, 575, 576, 372), (372, 576, 577, 373), (373, 577, 578, 374), (374, 578, 579, 375), (375, 579, 580, 376), (376, 580, 581, 377), (377, 581, 582, 378), (378, 582, 583, 379), (379, 583, 584, 380), (380, 584, 585, 381), (381, 585, 586, 382), (382, 586, 587, 383), (383, 587, 588, 384), (361, 360, 555, 538), (538, 555, 556, 539), (539, 556, 557, 540), (540, 557, 558, 541), (541, 558, 559, 542), (542, 559, 560, 543), (543, 560, 561, 544), (544, 561, 562, 545), (545, 562, 563, 546), (546, 563, 564, 547), (547, 564, 565, 548), (548, 565, 566, 549), (549, 566, 567, 550), (550, 567, 568, 551), (551, 568, 569, 552), (552, 569, 570, 553), (553, 570, 571, 554), (362, 361, 538, 521), (521, 538, 539, 522), (522, 539, 540, 523), (523, 540, 541, 524), (524, 541, 542, 525), (525, 542, 543, 526), (526, 543, 544, 527), (527, 544, 545, 528), (528, 545, 546, 529), (529, 546, 547, 530), (530, 547, 548, 531), (531, 548, 549, 532), (532, 549, 550, 533), (533, 550, 551, 534), (534, 551, 552, 535), (535, 552, 553, 536), (536, 553, 554, 537), (363, 362, 521, 504), (504, 521, 522, 505), (505, 522, 523, 506), (506, 523, 524, 507), (507, 524, 525, 508), (508, 525, 526, 509), (509, 526, 527, 510), (510, 527, 528, 511), (511, 528, 529, 512), (512, 529, 530, 513), (513, 530, 531, 514), (514, 531, 532, 515), (515, 532, 533, 516), (516, 533, 534, 517), (517, 534, 535, 518), (518, 535, 536, 519), (519, 536, 537, 520), (334, 363, 504, 487), (487, 504, 505, 488), (488, 505, 506, 489), (489, 506, 507, 490), (490, 507, 508, 491), (491, 508, 509, 492), (492, 509, 510, 493), (493, 510, 511, 494), (494, 511, 512, 495), (495, 512, 513, 496), (496, 513, 514, 497), (497, 514, 515, 498), (498, 515, 516, 499), (499, 516, 517, 500), (500, 517, 518, 501), (501, 518, 519, 502), (502, 519, 520, 503), (329, 452, 486, 333), (452, 451, 485, 486), (451, 450, 484, 485), (450, 449, 483, 484), (449, 448, 482, 483), (448, 447, 481, 482), (447, 446, 480, 481), (446, 445, 479, 480), (445, 444, 478, 479), (444, 443, 477, 478), (443, 442, 476, 477), (442, 441, 475, 476), (441, 440, 474, 475), (440, 439, 473, 474), (439, 438, 472, 473), (438, 437, 471, 472), (437, 436, 470, 471), (360, 333, 486, 555), (555, 486, 485, 556), (556, 485, 484, 557), (557, 484, 483, 558), (558, 483, 482, 559), (559, 482, 481, 560), (560, 481, 480, 561), (561, 480, 479, 562), (562, 479, 478, 563), (563, 478, 477, 564), (564, 477, 476, 565), (565, 476, 475, 566), (566, 475, 474, 567), (567, 474, 473, 568), (568, 473, 472, 569), (569, 472, 471, 570), (570, 471, 470, 571), (323, 401, 452, 329), (401, 400, 451, 452), (400, 399, 450, 451), (399, 398, 449, 450), (398, 397, 448, 449), (397, 396, 447, 448), (396, 395, 446, 447), (395, 394, 445, 446), (394, 393, 444, 445), (393, 392, 443, 444), (392, 391, 442, 443), (391, 390, 441, 442), (390, 389, 440, 441), (389, 388, 439, 440), (388, 387, 438, 439), (387, 386, 437, 438), (386, 385, 436, 437), (325, 435, 469, 331), (435, 434, 468, 469), (434, 433, 467, 468), (433, 432, 466, 467), (432, 431, 465, 466), (431, 430, 464, 465), (430, 429, 463, 464), (429, 428, 462, 463), (428, 427, 461, 462), (427, 426, 460, 461), (426, 425, 459, 460), (425, 424, 458, 459), (424, 423, 457, 458), (423, 422, 456, 457), (422, 421, 455, 456), (421, 420, 454, 455), (420, 419, 453, 454), (331, 469, 503, 335), (469, 468, 502, 503), (468, 467, 501, 502), (467, 466, 500, 501), (466, 465, 499, 500), (465, 464, 498, 499), (464, 463, 497, 498), (463, 462, 496, 497), (462, 461, 495, 496), (461, 460, 494, 495), (460, 459, 493, 494), (459, 458, 492, 493), (458, 457, 491, 492), (457, 456, 490, 491), (456, 455, 489, 490), (455, 454, 488, 489), (454, 453, 487, 488), (336, 326, 418, 623), (623, 418, 417, 624), (624, 417, 416, 625), (625, 416, 415, 626), (626, 415, 414, 627), (627, 414, 413, 628), (628, 413, 412, 629), (629, 412, 411, 630), (630, 411, 410, 631), (631, 410, 409, 632), (632, 409, 408, 633), (633, 408, 407, 634), (634, 407, 406, 635), (635, 406, 405, 636), (636, 405, 404, 637), (637, 404, 403, 638), (638, 403, 402, 639), (326, 327, 419, 418), (418, 419, 420, 417), (417, 420, 421, 416), (416, 421, 422, 415), (415, 422, 423, 414), (414, 423, 424, 413), (413, 424, 425, 412), (412, 425, 426, 411), (411, 426, 427, 410), (410, 427, 428, 409), (409, 428, 429, 408), (408, 429, 430, 407), (407, 430, 431, 406), (406, 431, 432, 405), (405, 432, 433, 404), (404, 433, 434, 403), (403, 434, 435, 402), (320, 321, 385, 384), (384, 385, 386, 383), (383, 386, 387, 382), (382, 387, 388, 381), (381, 388, 389, 380), (380, 389, 390, 379), (379, 390, 391, 378), (378, 391, 392, 377), (377, 392, 393, 376), (376, 393, 394, 375), (375, 394, 395, 374), (374, 395, 396, 373), (373, 396, 397, 372), (372, 397, 398, 371), (371, 398, 399, 370), (370, 399, 400, 369), (369, 400, 401, 368)])
_uv = me_cube.uv_layers.new(name='UVMap')
_uv.uv.foreach_set('vector', [-0.7674, -3.055, -0.7553, -3.333, -0.5784, -3.335, -0.5779, -3.084, -2.938, 3.294, -2.938, 3.545, -3.039, 3.545, -3.039, 3.294, -0.4009, -3.763, -0.4009, -0.6689, -0.5779, -0.6689, -0.5779, -3.763, 3.084, 3.313, 3.084, 0.2137, 3.184, 0.2137, 3.184, 3.313, 3.661, 3.417, 3.761, 3.417, 3.761, 3.592, 3.661, 3.592, -2.636, 3.545, -2.536, 3.545, -2.462, 3.618, -2.592, 3.618, 2.43, -0.5942, 2.607, -0.5942, 2.607, -0.2347, 2.43, -0.2347, 2.533, 1.325, 2.533, 1.5, 2.459, 1.5, 2.459, 1.325, -3.586, -3.329, -3.763, -3.329, -3.763, -3.404, -3.586, -3.404, 2.782, 0.2137, 2.681, 0.2137, 2.607, 0.1348, 2.737, 0.1348, 2.459, 3.644, 2.329, 3.644, 2.329, 3.469, 2.459, 3.469, -3.586, -3.404, -3.763, -3.404, -3.763, -3.763, -3.586, -3.763, 2.737, 0.1348, 2.607, 0.1348, 2.607, -0.2252, 2.737, -0.2252, -2.592, 3.618, -2.462, 3.618, -2.462, 3.978, -2.592, 3.978, -3.113, 3.618, -2.983, 3.618, -2.983, 3.978, -3.113, 3.978, -2.983, 3.618, -2.852, 3.618, -2.943, 3.65, -2.983, 3.978, -2.852, 3.618, -2.722, 3.618, -2.632, 3.65, -2.943, 3.65, -2.722, 3.618, -2.592, 3.618, -2.592, 3.978, -2.632, 3.65, 3.258, 0.1348, 3.128, 0.1348, 3.128, -0.2252, 3.258, -0.2252, 3.128, 0.1348, 2.998, 0.1348, 3.088, 0.1035, 3.128, -0.2252, 2.998, 0.1348, 2.868, 0.1348, 2.777, 0.1035, 3.088, 0.1035, 2.868, 0.1348, 2.737, 0.1348, 2.737, -0.2252, 2.777, 0.1035, 1.277, 3.646, 1.147, 3.646, 1.147, 3.471, 1.277, 3.471, 4.095, 1.437, 4.429, 1.437, 4.429, 1.612, 4.095, 1.612, 4.072, 1.787, 3.761, 1.787, 3.761, 1.612, 4.072, 1.612, 4.095, -1.365, 3.761, -1.365, 3.761, -1.54, 4.095, -1.54, 3.184, 0.2137, 3.084, 0.2137, 3.128, 0.1348, 3.258, 0.1348, 3.084, 0.2137, 2.983, 0.2137, 2.998, 0.1348, 3.128, 0.1348, 2.983, 0.2137, 2.882, 0.2137, 2.868, 0.1348, 2.998, 0.1348, 2.882, 0.2137, 2.782, 0.2137, 2.737, 0.1348, 2.868, 0.1348, -3.039, 3.545, -2.938, 3.545, -2.983, 3.618, -3.113, 3.618, -2.938, 3.545, -2.838, 3.545, -2.852, 3.618, -2.983, 3.618, -2.838, 3.545, -2.737, 3.545, -2.722, 3.618, -2.852, 3.618, -2.737, 3.545, -2.636, 3.545, -2.592, 3.618, -2.722, 3.618, 3.258, 3.417, 3.359, 3.417, 3.359, 3.592, 3.258, 3.592, 3.359, 3.417, 3.459, 3.417, 3.459, 3.592, 3.359, 3.592, 3.459, 3.417, 3.56, 3.417, 3.56, 3.592, 3.459, 3.592, 3.56, 3.417, 3.661, 3.417, 3.661, 3.592, 3.56, 3.592, 2.681, 3.313, 2.681, 0.2137, 2.782, 0.2137, 2.782, 3.313, 2.782, 3.313, 2.782, 0.2137, 2.882, 0.2137, 2.882, 3.313, 2.882, 3.313, 2.882, 0.2137, 2.983, 0.2137, 2.983, 3.313, 2.983, 3.313, 2.983, 0.2137, 3.084, 0.2137, 3.084, 3.313, -2.536, 3.294, -2.536, 3.545, -2.636, 3.545, -2.636, 3.294, -2.636, 3.294, -2.636, 3.545, -2.737, 3.545, -2.737, 3.294, -2.737, 3.294, -2.737, 3.545, -2.838, 3.545, -2.838, 3.294, -2.838, 3.294, -2.838, 3.545, -2.938, 3.545, -2.938, 3.294, -2.16, 3.294, -2.059, 3.294, -2.059, 3.481, -2.16, 3.481, -2.16, 3.481, -2.059, 3.481, -2.059, 3.669, -2.16, 3.669, -2.16, 3.669, -2.059, 3.669, -2.059, 3.856, -2.16, 3.856, -2.16, 3.856, -2.059, 3.856, -2.059, 4.044, -2.16, 4.044, 3.459, 1.316, 3.359, 1.316, 3.359, -1.219, 3.459, -1.219, 3.56, 1.316, 3.661, 1.316, 3.661, 1.491, 3.56, 1.491, 3.56, 1.491, 3.661, 1.491, 3.661, 1.666, 3.56, 1.666, 3.56, 1.666, 3.661, 1.666, 3.661, 1.841, 3.56, 1.841, 3.56, 1.841, 3.661, 1.841, 3.661, 2.016, 3.56, 2.016, 3.56, 2.016, 3.661, 2.016, 3.661, 2.191, 3.56, 2.191, 3.56, 2.191, 3.661, 2.191, 3.661, 2.366, 3.56, 2.366, 3.56, 2.366, 3.661, 2.366, 3.661, 2.541, 3.56, 2.541, 3.56, 2.541, 3.661, 2.541, 3.661, 2.716, 3.56, 2.716, 3.56, 2.716, 3.661, 2.716, 3.661, 2.892, 3.56, 2.892, 3.56, 2.892, 3.661, 2.892, 3.661, 3.067, 3.56, 3.067, 3.56, 3.067, 3.661, 3.067, 3.661, 3.242, 3.56, 3.242, 3.56, 3.242, 3.661, 3.242, 3.661, 3.417, 3.56, 3.417, -2.261, 3.294, -2.16, 3.294, -2.16, 3.481, -2.261, 3.481, -2.261, 3.481, -2.16, 3.481, -2.16, 3.669, -2.261, 3.669, -2.261, 3.669, -2.16, 3.669, -2.16, 3.856, -2.261, 3.856, -2.261, 3.856, -2.16, 3.856, -2.16, 4.044, -2.261, 4.044, 3.56, 1.316, 3.459, 1.316, 3.459, -1.219, 3.56, -1.219, 3.459, 1.316, 3.56, 1.316, 3.56, 1.491, 3.459, 1.491, 3.459, 1.491, 3.56, 1.491, 3.56, 1.666, 3.459, 1.666, 3.459, 1.666, 3.56, 1.666, 3.56, 1.841, 3.459, 1.841, 3.459, 1.841, 3.56, 1.841, 3.56, 2.016, 3.459, 2.016, 3.459, 2.016, 3.56, 2.016, 3.56, 2.191, 3.459, 2.191, 3.459, 2.191, 3.56, 2.191, 3.56, 2.366, 3.459, 2.366, 3.459, 2.366, 3.56, 2.366, 3.56, 2.541, 3.459, 2.541, 3.459, 2.541, 3.56, 2.541, 3.56, 2.716, 3.459, 2.716, 3.459, 2.716, 3.56, 2.716, 3.56, 2.892, 3.459, 2.892, 3.459, 2.892, 3.56, 2.892, 3.56, 3.067, 3.459, 3.067, 3.459, 3.067, 3.56, 3.067, 3.56, 3.242, 3.459, 3.242, 3.459, 3.242, 3.56, 3.242, 3.56, 3.417, 3.459, 3.417, -2.361, 3.294, -2.261, 3.294, -2.261, 3.481, -2.361, 3.481, -2.361, 3.481, -2.261, 3.481, -2.261, 3.669, -2.361, 3.669, -2.361, 3.669, -2.261, 3.669, -2.261, 3.856, -2.361, 3.856, -2.361, 3.856, -2.261, 3.856, -2.261, 4.044, -2.361, 4.044, 3.661, 1.316, 3.56, 1.316, 3.56, -1.219, 3.661, -1.219, 3.359, 1.316, 3.459, 1.316, 3.459, 1.491, 3.359, 1.491, 3.359, 1.491, 3.459, 1.491, 3.459, 1.666, 3.359, 1.666, 3.359, 1.666, 3.459, 1.666, 3.459, 1.841, 3.359, 1.841, 3.359, 1.841, 3.459, 1.841, 3.459, 2.016, 3.359, 2.016, 3.359, 2.016, 3.459, 2.016, 3.459, 2.191, 3.359, 2.191, 3.359, 2.191, 3.459, 2.191, 3.459, 2.366, 3.359, 2.366, 3.359, 2.366, 3.459, 2.366, 3.459, 2.541, 3.359, 2.541, 3.359, 2.541, 3.459, 2.541, 3.459, 2.716, 3.359, 2.716, 3.359, 2.716, 3.459, 2.716, 3.459, 2.892, 3.359, 2.892, 3.359, 2.892, 3.459, 2.892, 3.459, 3.067, 3.359, 3.067, 3.359, 3.067, 3.459, 3.067, 3.459, 3.242, 3.359, 3.242, 3.359, 3.242, 3.459, 3.242, 3.459, 3.417, 3.359, 3.417, -2.462, 3.294, -2.361, 3.294, -2.361, 3.481, -2.462, 3.481, -2.462, 3.481, -2.361, 3.481, -2.361, 3.669, -2.462, 3.669, -2.462, 3.669, -2.361, 3.669, -2.361, 3.856, -2.462, 3.856, -2.462, 3.856, -2.361, 3.856, -2.361, 4.044, -2.462, 4.044, 3.761, 1.316, 3.661, 1.316, 3.661, -1.219, 3.761, -1.219, 3.258, 1.316, 3.359, 1.316, 3.359, 1.491, 3.258, 1.491, 3.258, 1.491, 3.359, 1.491, 3.359, 1.666, 3.258, 1.666, 3.258, 1.666, 3.359, 1.666, 3.359, 1.841, 3.258, 1.841, 3.258, 1.841, 3.359, 1.841, 3.359, 2.016, 3.258, 2.016, 3.258, 2.016, 3.359, 2.016, 3.359, 2.191, 3.258, 2.191, 3.258, 2.191, 3.359, 2.191, 3.359, 2.366, 3.258, 2.366, 3.258, 2.366, 3.359, 2.366, 3.359, 2.541, 3.258, 2.541, 3.258, 2.541, 3.359, 2.541, 3.359, 2.716, 3.258, 2.716, 3.258, 2.716, 3.359, 2.716, 3.359, 2.892, 3.258, 2.892, 3.258, 2.892, 3.359, 2.892, 3.359, 3.067, 3.258, 3.067, 3.258, 3.067, 3.359, 3.067, 3.359, 3.242, 3.258, 3.242, 3.258, 3.242, 3.359, 3.242, 3.359, 3.417, 3.258, 3.417, 4.095, 1.612, 3.761, 1.612, 3.761, 1.437, 4.095, 1.437, 4.095, 1.437, 3.761, 1.437, 3.761, 1.262, 4.095, 1.262, 4.095, 1.262, 3.761, 1.262, 3.941, 1.086, 4.095, 1.086, 4.095, 1.086, 3.941, 1.086, 3.941, 0.9114, 4.095, 0.9114, 4.095, 0.9114, 3.941, 0.9114, 3.761, 0.7363, 4.095, 0.7363, 4.095, 0.7363, 3.761, 0.7363, 3.761, 0.5612, 4.095, 0.5612, 4.095, 0.5612, 3.761, 0.5612, 3.941, 0.3862, 4.095, 0.3862, 4.095, 0.3862, 3.941, 0.3862, 3.941, 0.2111, 4.095, 0.2111, 4.095, 0.2111, 3.941, 0.2111, 3.761, 0.036, 4.095, 0.036, 4.095, 0.036, 3.761, 0.036, 3.761, -0.1391, 4.095, -0.1391, 4.095, -0.1391, 3.761, -0.1391, 3.941, -0.3142, 4.095, -0.3142, 4.095, -0.3142, 3.941, -0.3142, 3.941, -0.4892, 4.095, -0.4892, 4.095, -0.4892, 3.941, -0.4892, 3.761, -0.6643, 4.095, -0.6643, 4.095, -0.6643, 3.761, -0.6643, 3.761, -0.8394, 4.095, -0.8394, 4.095, -0.8394, 3.761, -0.8394, 3.941, -1.014, 4.095, -1.014, 4.095, -1.014, 3.941, -1.014, 3.941, -1.19, 4.095, -1.19, 4.095, -1.19, 3.941, -1.19, 3.761, -1.365, 4.095, -1.365, 4.072, 4.763, 3.761, 4.763, 3.761, 4.588, 4.072, 4.588, 4.072, 4.588, 3.761, 4.588, 3.761, 4.413, 4.072, 4.413, 4.072, 4.413, 3.761, 4.413, 3.761, 4.238, 4.072, 4.238, 4.072, 4.238, 3.761, 4.238, 3.761, 4.063, 4.072, 4.063, 4.072, 4.063, 3.761, 4.063, 3.761, 3.888, 4.072, 3.888, 4.072, 3.888, 3.761, 3.888, 3.761, 3.713, 4.072, 3.713, 4.072, 3.713, 3.761, 3.713, 3.761, 3.538, 4.072, 3.538, 4.072, 3.538, 3.761, 3.538, 3.761, 3.362, 4.072, 3.362, 4.072, 3.362, 3.761, 3.362, 3.761, 3.187, 4.072, 3.187, 4.072, 3.187, 3.761, 3.187, 3.761, 3.012, 4.072, 3.012, 4.072, 3.012, 3.761, 3.012, 3.761, 2.837, 4.072, 2.837, 4.072, 2.837, 3.761, 2.837, 3.761, 2.662, 4.072, 2.662, 4.072, 2.662, 3.761, 2.662, 3.761, 2.487, 4.072, 2.487, 4.072, 2.487, 3.761, 2.487, 3.761, 2.312, 4.072, 2.312, 4.072, 2.312, 3.761, 2.312, 3.761, 2.137, 4.072, 2.137, 4.072, 2.137, 3.761, 2.137, 3.761, 1.962, 4.072, 1.962, 4.072, 1.962, 3.761, 1.962, 3.761, 1.787, 4.072, 1.787, 4.095, -1.54, 4.429, -1.54, 4.429, -1.365, 4.095, -1.365, 4.095, -1.365, 4.429, -1.365, 4.429, -1.19, 4.095, -1.19, 4.095, -1.19, 4.429, -1.19, 4.429, -1.014, 4.275, -1.014, 4.275, -1.014, 4.429, -1.014, 4.429, -0.8394, 4.275, -0.8394, 4.275, -0.8394, 4.429, -0.8394, 4.429, -0.6643, 4.095, -0.6643, 4.095, -0.6643, 4.429, -0.6643, 4.429, -0.4892, 4.095, -0.4892, 4.095, -0.4892, 4.429, -0.4892, 4.429, -0.3142, 4.275, -0.3142, 4.275, -0.3142, 4.429, -0.3142, 4.429, -0.1391, 4.275, -0.1391, 4.275, -0.1391, 4.429, -0.1391, 4.429, 0.036, 4.095, 0.036, 4.095, 0.036, 4.429, 0.036, 4.429, 0.2111, 4.095, 0.2111, 4.095, 0.2111, 4.429, 0.2111, 4.429, 0.3862, 4.275, 0.3862, 4.275, 0.3862, 4.429, 0.3862, 4.429, 0.5612, 4.275, 0.5612, 4.275, 0.5612, 4.429, 0.5612, 4.429, 0.7363, 4.095, 0.7363, 4.095, 0.7363, 4.429, 0.7363, 4.429, 0.9114, 4.095, 0.9114, 4.095, 0.9114, 4.429, 0.9114, 4.429, 1.086, 4.275, 1.086, 4.275, 1.086, 4.429, 1.086, 4.429, 1.262, 4.275, 1.262, 4.275, 1.262, 4.429, 1.262, 4.429, 1.437, 4.095, 1.437, 2.459, 0.1154, 2.589, 0.1154, 2.589, 0.2905, 2.459, 0.2905, 2.459, 0.2905, 2.589, 0.2905, 2.589, 0.4656, 2.459, 0.4656, 1.017, 3.294, 1.147, 3.294, 1.147, 3.471, 1.017, 3.471, 2.318, 3.469, 2.188, 3.469, 2.188, 3.294, 2.318, 3.294, 0.2362, 3.471, 0.1061, 3.471, 0.1061, 3.294, 0.2362, 3.294, 2.868, 3.488, 2.737, 3.488, 2.737, 3.313, 2.868, 3.313, 1.537, 3.294, 1.667, 3.294, 1.667, 3.471, 1.537, 3.471, 2.459, 3.469, 2.329, 3.469, 2.329, 3.294, 2.459, 3.294, 0.6265, 3.471, 0.4964, 3.471, 0.4964, 3.294, 0.6265, 3.294, 3.128, 3.488, 2.998, 3.488, 2.998, 3.313, 3.128, 3.313, 1.277, 3.294, 1.407, 3.294, 1.407, 3.471, 1.277, 3.471, 1.147, 3.646, 1.017, 3.646, 1.017, 3.471, 1.147, 3.471, 0.1061, 3.471, -0.02396, 3.471, -0.02396, 3.294, 0.1061, 3.294, 1.537, 3.646, 1.407, 3.646, 1.407, 3.471, 1.537, 3.471, 1.927, 3.294, 2.058, 3.294, 2.058, 3.471, 1.927, 3.471, 2.188, 3.644, 2.058, 3.644, 2.058, 3.469, 2.188, 3.469, 1.017, 3.471, 0.8867, 3.471, 0.8867, 3.294, 1.017, 3.294, -0.5784, -3.404, -0.7553, -3.404, -0.7553, -3.763, -0.5784, -3.763, -0.7553, -3.404, -0.9322, -3.404, -0.9322, -3.763, -0.7553, -3.763, -0.9322, -3.404, -1.109, -3.404, -1.109, -3.585, -0.9322, -3.763, -1.109, -3.404, -1.286, -3.404, -1.286, -3.585, -1.109, -3.585, -1.286, -3.404, -1.463, -3.404, -1.463, -3.763, -1.286, -3.585, -1.463, -3.404, -1.64, -3.404, -1.64, -3.763, -1.463, -3.763, -1.64, -3.404, -1.817, -3.404, -1.817, -3.585, -1.64, -3.763, -1.817, -3.404, -1.994, -3.404, -1.994, -3.585, -1.817, -3.585, -1.994, -3.404, -2.171, -3.404, -2.171, -3.763, -1.994, -3.585, -2.171, -3.404, -2.348, -3.404, -2.348, -3.763, -2.171, -3.763, -2.348, -3.404, -2.525, -3.404, -2.525, -3.585, -2.348, -3.763, -2.525, -3.404, -2.702, -3.404, -2.702, -3.585, -2.525, -3.585, -2.702, -3.404, -2.878, -3.404, -2.878, -3.763, -2.702, -3.585, -2.878, -3.404, -3.055, -3.404, -3.055, -3.763, -2.878, -3.763, -3.055, -3.404, -3.232, -3.404, -3.232, -3.585, -3.055, -3.763, -3.232, -3.404, -3.409, -3.404, -3.409, -3.585, -3.232, -3.585, -3.409, -3.404, -3.586, -3.404, -3.586, -3.763, -3.409, -3.585, 2.459, -0.2347, 2.589, -0.2347, 2.589, -0.05964, 2.459, -0.05964, 2.459, -0.05964, 2.589, -0.05964, 2.589, 0.1154, 2.459, 0.1154, 1.147, 3.294, 1.277, 3.294, 1.277, 3.471, 1.147, 3.471, 2.188, 3.469, 2.058, 3.469, 2.058, 3.294, 2.188, 3.294, 0.3663, 3.471, 0.2362, 3.471, 0.2362, 3.294, 0.3663, 3.294, 2.589, 3.595, 2.459, 3.595, 2.459, 3.42, 2.589, 3.42, 1.667, 3.294, 1.797, 3.294, 1.797, 3.471, 1.667, 3.471, 2.737, 3.488, 2.607, 3.488, 2.607, 3.313, 2.737, 3.313, 0.7566, 3.471, 0.6265, 3.471, 0.6265, 3.294, 0.7566, 3.294, 2.998, 3.488, 2.868, 3.488, 2.868, 3.313, 2.998, 3.313, 1.407, 3.294, 1.537, 3.294, 1.537, 3.471, 1.407, 3.471, 1.407, 3.646, 1.277, 3.646, 1.277, 3.471, 1.407, 3.471, 0.4964, 3.471, 0.3663, 3.471, 0.3663, 3.294, 0.4964, 3.294, 1.667, 3.646, 1.537, 3.646, 1.537, 3.471, 1.667, 3.471, 1.797, 3.294, 1.927, 3.294, 1.927, 3.471, 1.797, 3.471, 2.318, 3.644, 2.188, 3.644, 2.188, 3.469, 2.318, 3.469, 0.8867, 3.471, 0.7566, 3.471, 0.7566, 3.294, 0.8867, 3.294, 2.533, 1.5, 2.533, 1.675, 2.459, 1.675, 2.459, 1.5, 2.533, 1.675, 2.533, 1.85, 2.459, 1.85, 2.459, 1.675, -0.9322, -3.33, -1.109, -3.329, -1.109, -3.404, -0.9322, -3.404, -1.109, -3.329, -1.286, -3.329, -1.286, -3.404, -1.109, -3.404, -1.286, -3.329, -1.463, -3.329, -1.463, -3.404, -1.286, -3.404, -1.463, -3.329, -1.64, -3.329, -1.64, -3.404, -1.463, -3.404, -1.64, -3.329, -1.817, -3.329, -1.817, -3.404, -1.64, -3.404, -1.817, -3.329, -1.994, -3.329, -1.994, -3.404, -1.817, -3.404, -1.994, -3.329, -2.171, -3.329, -2.171, -3.404, -1.994, -3.404, -2.171, -3.329, -2.348, -3.329, -2.348, -3.404, -2.171, -3.404, -2.348, -3.329, -2.525, -3.329, -2.525, -3.404, -2.348, -3.404, -2.525, -3.329, -2.702, -3.329, -2.702, -3.404, -2.525, -3.404, -2.702, -3.329, -2.878, -3.329, -2.878, -3.404, -2.702, -3.404, -2.878, -3.329, -3.055, -3.329, -3.055, -3.404, -2.878, -3.404, -3.055, -3.329, -3.232, -3.329, -3.232, -3.404, -3.055, -3.404, -3.232, -3.329, -3.409, -3.329, -3.409, -3.404, -3.232, -3.404, -3.409, -3.329, -3.586, -3.329, -3.586, -3.404, -3.409, -3.404, -0.5779, -0.6689, -0.4009, -0.6689, -0.4009, -0.5942, -0.5779, -0.5942, -0.4009, -0.6689, -0.224, -0.6689, -0.224, -0.5942, -0.4009, -0.5942, -0.224, -0.6689, -0.04709, -0.6689, -0.04709, -0.5942, -0.224, -0.5942, -0.04709, -0.6689, 0.1298, -0.6689, 0.1298, -0.5942, -0.04709, -0.5942, 0.1298, -0.6689, 0.3068, -0.6689, 0.3068, -0.5942, 0.1298, -0.5942, 0.3068, -0.6689, 0.4837, -0.6689, 0.4837, -0.5942, 0.3068, -0.5942, 0.4837, -0.6689, 0.6606, -0.6689, 0.6606, -0.5942, 0.4837, -0.5942, 0.6606, -0.6689, 0.8376, -0.6689, 0.8376, -0.5942, 0.6606, -0.5942, 0.8376, -0.6689, 1.014, -0.6689, 1.014, -0.5942, 0.8376, -0.5942, 1.014, -0.6689, 1.191, -0.6689, 1.191, -0.5942, 1.014, -0.5942, 1.191, -0.6689, 1.368, -0.6689, 1.368, -0.5942, 1.191, -0.5942, 1.368, -0.6689, 1.545, -0.6689, 1.545, -0.5942, 1.368, -0.5942, 1.545, -0.6689, 1.722, -0.6689, 1.722, -0.5942, 1.545, -0.5942, 1.722, -0.6689, 1.899, -0.6689, 1.899, -0.5942, 1.722, -0.5942, 1.899, -0.6689, 2.076, -0.6689, 2.076, -0.5942, 1.899, -0.5942, 2.076, -0.6689, 2.253, -0.668, 2.253, -0.5942, 2.076, -0.5942, 2.533, 1.15, 2.533, 1.325, 2.459, 1.325, 2.459, 1.15, -0.5779, -0.5942, -0.4009, -0.5942, -0.4009, -0.2347, -0.5779, -0.2347, -0.4009, -0.5942, -0.224, -0.5942, -0.224, -0.4127, -0.4009, -0.2347, -0.224, -0.5942, -0.04709, -0.5942, -0.04709, -0.4127, -0.224, -0.4127, -0.04709, -0.5942, 0.1298, -0.5942, 0.1298, -0.2347, -0.04709, -0.4127, 0.1298, -0.5942, 0.3068, -0.5942, 0.3068, -0.2347, 0.1298, -0.2347, 0.3068, -0.5942, 0.4837, -0.5942, 0.4837, -0.4127, 0.3068, -0.2347, 0.4837, -0.5942, 0.6606, -0.5942, 0.6606, -0.4127, 0.4837, -0.4127, 0.6606, -0.5942, 0.8376, -0.5942, 0.8376, -0.2347, 0.6606, -0.4127, 0.8376, -0.5942, 1.014, -0.5942, 1.014, -0.2347, 0.8376, -0.2347, 1.014, -0.5942, 1.191, -0.5942, 1.191, -0.4127, 1.014, -0.2347, 1.191, -0.5942, 1.368, -0.5942, 1.368, -0.4127, 1.191, -0.4127, 1.368, -0.5942, 1.545, -0.5942, 1.545, -0.2347, 1.368, -0.4127, 1.545, -0.5942, 1.722, -0.5942, 1.722, -0.2347, 1.545, -0.2347, 1.722, -0.5942, 1.899, -0.5942, 1.899, -0.4127, 1.722, -0.2347, 1.899, -0.5942, 2.076, -0.5942, 2.076, -0.4127, 1.899, -0.4127, 2.076, -0.5942, 2.253, -0.5942, 2.253, -0.2347, 2.076, -0.4127, 2.253, -0.5942, 2.43, -0.5942, 2.43, -0.2347, 2.253, -0.2347, -2.059, 3.294, -1.959, 3.294, -1.959, 3.481, -2.059, 3.481, -2.059, 3.481, -1.959, 3.481, -1.959, 3.669, -2.059, 3.669, -2.059, 3.669, -1.959, 3.669, -1.959, 3.856, -2.059, 3.856, -2.059, 3.856, -1.959, 3.856, -1.959, 4.044, -2.059, 4.044, 3.359, 1.316, 3.258, 1.316, 3.258, -1.219, 3.359, -1.219, 3.661, 1.316, 3.761, 1.316, 3.761, 1.491, 3.661, 1.491, 3.661, 1.491, 3.761, 1.491, 3.761, 1.666, 3.661, 1.666, 3.661, 1.666, 3.761, 1.666, 3.761, 1.841, 3.661, 1.841, 3.661, 1.841, 3.761, 1.841, 3.761, 2.016, 3.661, 2.016, 3.661, 2.016, 3.761, 2.016, 3.761, 2.191, 3.661, 2.191, 3.661, 2.191, 3.761, 2.191, 3.761, 2.366, 3.661, 2.366, 3.661, 2.366, 3.761, 2.366, 3.761, 2.541, 3.661, 2.541, 3.661, 2.541, 3.761, 2.541, 3.761, 2.716, 3.661, 2.716, 3.661, 2.716, 3.761, 2.716, 3.761, 2.892, 3.661, 2.892, 3.661, 2.892, 3.761, 2.892, 3.761, 3.067, 3.661, 3.067, 3.661, 3.067, 3.761, 3.067, 3.761, 3.242, 3.661, 3.242, 3.661, 3.242, 3.761, 3.242, 3.761, 3.417, 3.661, 3.417, 2.607, -0.9142, 2.607, -0.663, 2.43, -0.6646, 2.418, -0.9428, 2.418, -0.9428, 2.43, -0.6646, 2.253, -0.668, 2.228, -1.019, 2.228, -1.019, 2.253, -0.668, 2.076, -0.6689, 2.039, -1.123, 2.039, -1.123, 2.076, -0.6689, 1.899, -0.6689, 1.849, -1.233, 1.849, -1.233, 1.899, -0.6689, 1.722, -0.6689, 1.722, -3.763, 1.722, -3.763, 1.722, -0.6689, 1.545, -0.6689, 1.545, -3.763, 1.545, -3.763, 1.545, -0.6689, 1.368, -0.6689, 1.368, -3.763, 1.368, -3.763, 1.368, -0.6689, 1.191, -0.6689, 1.191, -3.763, 1.191, -3.763, 1.191, -0.6689, 1.014, -0.6689, 1.014, -3.763, 1.014, -3.763, 1.014, -0.6689, 0.8376, -0.6689, 0.8376, -3.763, 0.8376, -3.763, 0.8376, -0.6689, 0.6606, -0.6689, 0.6606, -3.763, 0.6606, -3.763, 0.6606, -0.6689, 0.4837, -0.6689, 0.4837, -3.763, 0.4837, -3.763, 0.4837, -0.6689, 0.3068, -0.6689, 0.3068, -3.763, 0.3068, -3.763, 0.3068, -0.6689, 0.1298, -0.6689, 0.1298, -3.763, 0.1298, -3.763, 0.1298, -0.6689, -0.04709, -0.6689, -0.04709, -3.763, -0.04709, -3.763, -0.04709, -0.6689, -0.224, -0.6689, -0.224, -3.763, -0.224, -3.763, -0.224, -0.6689, -0.4009, -0.6689, -0.4009, -3.763, -3.763, -0.2347, -3.763, -3.329, -3.586, -3.329, -3.586, -0.2347, -3.586, -0.2347, -3.586, -3.329, -3.409, -3.329, -3.409, -0.2347, -3.409, -0.2347, -3.409, -3.329, -3.232, -3.329, -3.232, -0.2347, -3.232, -0.2347, -3.232, -3.329, -3.055, -3.329, -3.055, -0.2347, -3.055, -0.2347, -3.055, -3.329, -2.878, -3.329, -2.878, -0.2347, -2.878, -0.2347, -2.878, -3.329, -2.702, -3.329, -2.702, -0.2347, -2.702, -0.2347, -2.702, -3.329, -2.525, -3.329, -2.525, -0.2347, -2.525, -0.2347, -2.525, -3.329, -2.348, -3.329, -2.348, -0.2347, -2.348, -0.2347, -2.348, -3.329, -2.171, -3.329, -2.171, -0.2347, -2.171, -0.2347, -2.171, -3.329, -1.994, -3.329, -1.994, -0.2347, -1.994, -0.2347, -1.994, -3.329, -1.817, -3.329, -1.817, -0.2347, -1.817, -0.2347, -1.817, -3.329, -1.64, -3.329, -1.64, -0.2347, -1.64, -0.2347, -1.64, -3.329, -1.463, -3.329, -1.463, -0.2347, -1.463, -0.2347, -1.463, -3.329, -1.286, -3.329, -1.336, -2.764, -1.336, -2.764, -1.286, -3.329, -1.109, -3.329, -1.146, -2.875, -1.146, -2.875, -1.109, -3.329, -0.9322, -3.33, -0.9569, -2.979, -0.9569, -2.979, -0.9322, -3.33, -0.7553, -3.333, -0.7674, -3.055, -3.59, -0.2347, -3.59, 2.86, -3.763, 2.86, -3.763, -0.2347, 2.782, -3.763, 2.782, -0.6641, 2.681, -0.6641, 2.681, -3.763, 2.274, 0.4721, 2.286, 0.1951, 2.459, 0.1935, 2.459, 0.4448, -3.287, 3.978, -3.287, 3.727, -3.186, 3.727, -3.186, 3.978, -1.556, 3.843, -1.455, 3.843, -1.455, 4.026, -1.556, 4.026, 3.084, -0.6641, 3.184, -0.6641, 3.258, -0.5852, 3.128, -0.5852, -0.4791, 0.1247, -0.652, 0.1247, -0.652, -0.2347, -0.4791, -0.2347, -0.4791, 0.1994, -0.652, 0.1994, -0.652, 0.1247, -0.4791, 0.1247, 2.533, 2.363, 2.533, 2.534, 2.459, 2.534, 2.459, 2.363, -3.589, 3.727, -3.69, 3.727, -3.763, 3.654, -3.633, 3.654, 2.058, 3.642, 1.927, 3.642, 1.927, 3.471, 2.058, 3.471, -0.8248, 2.934, -0.652, 2.934, -0.652, 3.294, -0.8248, 3.294, -3.633, 3.654, -3.763, 3.654, -3.763, 3.294, -3.633, 3.294, 3.128, -0.5852, 3.258, -0.5852, 3.258, -0.2252, 3.128, -0.2252, 2.607, -0.5852, 2.737, -0.5852, 2.737, -0.2252, 2.607, -0.2252, 2.737, -0.5852, 2.868, -0.5852, 2.777, -0.5539, 2.737, -0.2252, 2.868, -0.5852, 2.998, -0.5852, 3.088, -0.5539, 2.777, -0.5539, 2.998, -0.5852, 3.128, -0.5852, 3.128, -0.2252, 3.088, -0.5539, -3.113, 3.654, -3.243, 3.654, -3.243, 3.294, -3.113, 3.294, -3.243, 3.654, -3.373, 3.654, -3.282, 3.622, -3.243, 3.294, -3.373, 3.654, -3.503, 3.654, -3.593, 3.622, -3.282, 3.622, -3.503, 3.654, -3.633, 3.654, -3.633, 3.294, -3.593, 3.622, 0.3663, 3.642, 0.2362, 3.642, 0.2362, 3.471, 0.3663, 3.471, 4.429, 1.368, 4.763, 1.368, 4.763, 1.539, 4.429, 1.539, 4.118, 4.519, 4.429, 4.519, 4.429, 4.69, 4.118, 4.69, 4.429, 4.446, 4.763, 4.446, 4.763, 4.617, 4.429, 4.617, -3.186, 3.727, -3.287, 3.727, -3.243, 3.654, -3.113, 3.654, -3.287, 3.727, -3.388, 3.727, -3.373, 3.654, -3.243, 3.654, -3.388, 3.727, -3.488, 3.727, -3.503, 3.654, -3.373, 3.654, -3.488, 3.727, -3.589, 3.727, -3.633, 3.654, -3.503, 3.654, 2.681, -0.6641, 2.782, -0.6641, 2.737, -0.5852, 2.607, -0.5852, 2.782, -0.6641, 2.882, -0.6641, 2.868, -0.5852, 2.737, -0.5852, 2.882, -0.6641, 2.983, -0.6641, 2.998, -0.5852, 2.868, -0.5852, 2.983, -0.6641, 3.084, -0.6641, 3.128, -0.5852, 2.998, -0.5852, -1.959, 3.843, -1.858, 3.843, -1.858, 4.026, -1.959, 4.026, -1.858, 3.843, -1.757, 3.843, -1.757, 4.026, -1.858, 4.026, -1.757, 3.843, -1.656, 3.843, -1.656, 4.026, -1.757, 4.026, -1.656, 3.843, -1.556, 3.843, -1.556, 4.026, -1.656, 4.026, -3.69, 3.978, -3.69, 3.727, -3.589, 3.727, -3.589, 3.978, -3.589, 3.978, -3.589, 3.727, -3.488, 3.727, -3.488, 3.978, -3.488, 3.978, -3.488, 3.727, -3.388, 3.727, -3.388, 3.978, -3.388, 3.978, -3.388, 3.727, -3.287, 3.727, -3.287, 3.978, 3.184, -3.763, 3.184, -0.6641, 3.084, -0.6641, 3.084, -3.763, 3.084, -3.763, 3.084, -0.6641, 2.983, -0.6641, 2.983, -3.763, 2.983, -3.763, 2.983, -0.6641, 2.882, -0.6641, 2.882, -3.763, 2.882, -3.763, 2.882, -0.6641, 2.782, -0.6641, 2.782, -3.763, 3.963, -1.54, 3.862, -1.54, 3.862, -1.711, 3.963, -1.711, 3.963, -1.711, 3.862, -1.711, 3.862, -1.882, 3.963, -1.882, 3.963, -1.882, 3.862, -1.882, 3.862, -2.053, 3.963, -2.053, 3.963, -2.053, 3.862, -2.053, 3.862, -2.224, 3.963, -2.224, 3.963, -2.224, 3.862, -2.224, 3.862, -2.395, 3.963, -2.395, 3.963, -2.395, 3.862, -2.395, 3.862, -2.566, 3.963, -2.566, 3.963, -2.566, 3.862, -2.566, 3.862, -2.737, 3.963, -2.737, 3.963, -2.737, 3.862, -2.737, 3.862, -2.908, 3.963, -2.908, 3.963, -2.908, 3.862, -2.908, 3.862, -3.079, 3.963, -3.079, 3.963, -3.079, 3.862, -3.079, 3.862, -3.25, 3.963, -3.25, 3.963, -3.25, 3.862, -3.25, 3.862, -3.421, 3.963, -3.421, 3.963, -3.421, 3.862, -3.421, 3.862, -3.592, 3.963, -3.592, 3.963, -3.592, 3.862, -3.592, 3.862, -3.763, 3.963, -3.763, 3.459, -1.219, 3.359, -1.219, 3.359, -3.763, 3.459, -3.763, -1.656, 3.294, -1.556, 3.294, -1.556, 3.477, -1.656, 3.477, -1.656, 3.477, -1.556, 3.477, -1.556, 3.66, -1.656, 3.66, -1.656, 3.66, -1.556, 3.66, -1.556, 3.843, -1.656, 3.843, 4.064, -1.54, 3.963, -1.54, 3.963, -1.711, 4.064, -1.711, 4.064, -1.711, 3.963, -1.711, 3.963, -1.882, 4.064, -1.882, 4.064, -1.882, 3.963, -1.882, 3.963, -2.053, 4.064, -2.053, 4.064, -2.053, 3.963, -2.053, 3.963, -2.224, 4.064, -2.224, 4.064, -2.224, 3.963, -2.224, 3.963, -2.395, 4.064, -2.395, 4.064, -2.395, 3.963, -2.395, 3.963, -2.566, 4.064, -2.566, 4.064, -2.566, 3.963, -2.566, 3.963, -2.737, 4.064, -2.737, 4.064, -2.737, 3.963, -2.737, 3.963, -2.908, 4.064, -2.908, 4.064, -2.908, 3.963, -2.908, 3.963, -3.079, 4.064, -3.079, 4.064, -3.079, 3.963, -3.079, 3.963, -3.25, 4.064, -3.25, 4.064, -3.25, 3.963, -3.25, 3.963, -3.421, 4.064, -3.421, 4.064, -3.421, 3.963, -3.421, 3.963, -3.592, 4.064, -3.592, 4.064, -3.592, 3.963, -3.592, 3.963, -3.763, 4.064, -3.763, 3.56, -1.219, 3.459, -1.219, 3.459, -3.763, 3.56, -3.763, -1.757, 3.294, -1.656, 3.294, -1.656, 3.477, -1.757, 3.477, -1.757, 3.477, -1.656, 3.477, -1.656, 3.66, -1.757, 3.66, -1.757, 3.66, -1.656, 3.66, -1.656, 3.843, -1.757, 3.843, 4.164, -1.54, 4.064, -1.54, 4.064, -1.711, 4.164, -1.711, 4.164, -1.711, 4.064, -1.711, 4.064, -1.882, 4.164, -1.882, 4.164, -1.882, 4.064, -1.882, 4.064, -2.053, 4.164, -2.053, 4.164, -2.053, 4.064, -2.053, 4.064, -2.224, 4.164, -2.224, 4.164, -2.224, 4.064, -2.224, 4.064, -2.395, 4.164, -2.395, 4.164, -2.395, 4.064, -2.395, 4.064, -2.566, 4.164, -2.566, 4.164, -2.566, 4.064, -2.566, 4.064, -2.737, 4.164, -2.737, 4.164, -2.737, 4.064, -2.737, 4.064, -2.908, 4.164, -2.908, 4.164, -2.908, 4.064, -2.908, 4.064, -3.079, 4.164, -3.079, 4.164, -3.079, 4.064, -3.079, 4.064, -3.25, 4.164, -3.25, 4.164, -3.25, 4.064, -3.25, 4.064, -3.421, 4.164, -3.421, 4.164, -3.421, 4.064, -3.421, 4.064, -3.592, 4.164, -3.592, 4.164, -3.592, 4.064, -3.592, 4.064, -3.763, 4.164, -3.763, 3.661, -1.219, 3.56, -1.219, 3.56, -3.763, 3.661, -3.763, -1.858, 3.294, -1.757, 3.294, -1.757, 3.477, -1.858, 3.477, -1.858, 3.477, -1.757, 3.477, -1.757, 3.66, -1.858, 3.66, -1.858, 3.66, -1.757, 3.66, -1.757, 3.843, -1.858, 3.843, 4.265, -1.54, 4.164, -1.54, 4.164, -1.711, 4.265, -1.711, 4.265, -1.711, 4.164, -1.711, 4.164, -1.882, 4.265, -1.882, 4.265, -1.882, 4.164, -1.882, 4.164, -2.053, 4.265, -2.053, 4.265, -2.053, 4.164, -2.053, 4.164, -2.224, 4.265, -2.224, 4.265, -2.224, 4.164, -2.224, 4.164, -2.395, 4.265, -2.395, 4.265, -2.395, 4.164, -2.395, 4.164, -2.566, 4.265, -2.566, 4.265, -2.566, 4.164, -2.566, 4.164, -2.737, 4.265, -2.737, 4.265, -2.737, 4.164, -2.737, 4.164, -2.908, 4.265, -2.908, 4.265, -2.908, 4.164, -2.908, 4.164, -3.079, 4.265, -3.079, 4.265, -3.079, 4.164, -3.079, 4.164, -3.25, 4.265, -3.25, 4.265, -3.25, 4.164, -3.25, 4.164, -3.421, 4.265, -3.421, 4.265, -3.421, 4.164, -3.421, 4.164, -3.592, 4.265, -3.592, 4.265, -3.592, 4.164, -3.592, 4.164, -3.763, 4.265, -3.763, 3.761, -1.219, 3.661, -1.219, 3.661, -3.763, 3.761, -3.763, -1.959, 3.294, -1.858, 3.294, -1.858, 3.477, -1.959, 3.477, -1.959, 3.477, -1.858, 3.477, -1.858, 3.66, -1.959, 3.66, -1.959, 3.66, -1.858, 3.66, -1.858, 3.843, -1.959, 3.843, 4.429, 1.539, 4.763, 1.539, 4.763, 1.71, 4.429, 1.71, 4.429, 1.71, 4.763, 1.71, 4.763, 1.881, 4.429, 1.881, 4.429, 1.881, 4.763, 1.881, 4.583, 2.052, 4.429, 2.052, 4.429, 2.052, 4.583, 2.052, 4.583, 2.223, 4.429, 2.223, 4.429, 2.223, 4.583, 2.223, 4.763, 2.394, 4.429, 2.394, 4.429, 2.394, 4.763, 2.394, 4.763, 2.565, 4.429, 2.565, 4.429, 2.565, 4.763, 2.565, 4.583, 2.736, 4.429, 2.736, 4.429, 2.736, 4.583, 2.736, 4.583, 2.907, 4.429, 2.907, 4.429, 2.907, 4.583, 2.907, 4.763, 3.078, 4.429, 3.078, 4.429, 3.078, 4.763, 3.078, 4.763, 3.249, 4.429, 3.249, 4.429, 3.249, 4.763, 3.249, 4.583, 3.42, 4.429, 3.42, 4.429, 3.42, 4.583, 3.42, 4.583, 3.591, 4.429, 3.591, 4.429, 3.591, 4.583, 3.591, 4.763, 3.762, 4.429, 3.762, 4.429, 3.762, 4.763, 3.762, 4.763, 3.933, 4.429, 3.933, 4.429, 3.933, 4.763, 3.933, 4.583, 4.104, 4.429, 4.104, 4.429, 4.104, 4.583, 4.104, 4.583, 4.275, 4.429, 4.275, 4.429, 4.275, 4.583, 4.275, 4.763, 4.446, 4.429, 4.446, 4.118, 1.612, 4.429, 1.612, 4.429, 1.783, 4.118, 1.783, 4.118, 1.783, 4.429, 1.783, 4.429, 1.954, 4.118, 1.954, 4.118, 1.954, 4.429, 1.954, 4.429, 2.125, 4.118, 2.125, 4.118, 2.125, 4.429, 2.125, 4.429, 2.296, 4.118, 2.296, 4.118, 2.296, 4.429, 2.296, 4.429, 2.467, 4.118, 2.467, 4.118, 2.467, 4.429, 2.467, 4.429, 2.638, 4.118, 2.638, 4.118, 2.638, 4.429, 2.638, 4.429, 2.809, 4.118, 2.809, 4.118, 2.809, 4.429, 2.809, 4.429, 2.98, 4.118, 2.98, 4.118, 2.98, 4.429, 2.98, 4.429, 3.151, 4.118, 3.151, 4.118, 3.151, 4.429, 3.151, 4.429, 3.322, 4.118, 3.322, 4.118, 3.322, 4.429, 3.322, 4.429, 3.493, 4.118, 3.493, 4.118, 3.493, 4.429, 3.493, 4.429, 3.664, 4.118, 3.664, 4.118, 3.664, 4.429, 3.664, 4.429, 3.835, 4.118, 3.835, 4.118, 3.835, 4.429, 3.835, 4.429, 4.006, 4.118, 4.006, 4.118, 4.006, 4.429, 4.006, 4.429, 4.177, 4.118, 4.177, 4.118, 4.177, 4.429, 4.177, 4.429, 4.348, 4.118, 4.348, 4.118, 4.348, 4.429, 4.348, 4.429, 4.519, 4.118, 4.519, 4.429, -1.54, 4.763, -1.54, 4.763, -1.369, 4.429, -1.369, 4.429, -1.369, 4.763, -1.369, 4.763, -1.198, 4.429, -1.198, 4.429, -1.198, 4.763, -1.198, 4.763, -1.027, 4.609, -1.027, 4.609, -1.027, 4.763, -1.027, 4.763, -0.8556, 4.609, -0.8556, 4.609, -0.8556, 4.763, -0.8556, 4.763, -0.6845, 4.429, -0.6845, 4.429, -0.6845, 4.763, -0.6845, 4.763, -0.5135, 4.429, -0.5135, 4.429, -0.5135, 4.763, -0.5135, 4.763, -0.3425, 4.609, -0.3425, 4.609, -0.3425, 4.763, -0.3425, 4.763, -0.1714, 4.609, -0.1714, 4.609, -0.1714, 4.763, -0.1714, 4.763, -0.0004158, 4.429, -0.0004158, 4.429, -0.0004158, 4.763, -0.0004158, 4.763, 0.1706, 4.429, 0.1706, 4.429, 0.1706, 4.763, 0.1706, 4.763, 0.3416, 4.609, 0.3416, 4.609, 0.3416, 4.763, 0.3416, 4.763, 0.5127, 4.609, 0.5127, 4.609, 0.5127, 4.763, 0.5127, 4.763, 0.6837, 4.429, 0.6837, 4.429, 0.6837, 4.763, 0.6837, 4.763, 0.8547, 4.429, 0.8547, 4.429, 0.8547, 4.763, 0.8547, 4.763, 1.026, 4.609, 1.026, 4.609, 1.026, 4.763, 1.026, 4.763, 1.197, 4.609, 1.197, 4.609, 1.197, 4.763, 1.197, 4.763, 1.368, 4.429, 1.368, 2.589, 0.8077, 2.459, 0.8077, 2.459, 0.6366, 2.589, 0.6366, 2.589, 0.6366, 2.459, 0.6366, 2.459, 0.4656, 2.589, 0.4656, -0.4142, 3.294, -0.2841, 3.294, -0.2841, 3.471, -0.4142, 3.471, -0.4142, 3.642, -0.5443, 3.642, -0.5443, 3.471, -0.4142, 3.471, 2.589, 3.42, 2.459, 3.42, 2.459, 3.243, 2.589, 3.243, 1.797, 3.642, 1.667, 3.642, 1.667, 3.471, 1.797, 3.471, -1.065, 3.294, -0.9346, 3.294, -0.9346, 3.471, -1.065, 3.471, -0.9346, 3.642, -1.065, 3.642, -1.065, 3.471, -0.9346, 3.471, 2.589, 2.888, 2.459, 2.888, 2.459, 2.711, 2.589, 2.711, 0.2362, 3.642, 0.1061, 3.642, 0.1061, 3.471, 0.2362, 3.471, -0.1541, 3.294, -0.02395, 3.294, -0.02395, 3.471, -0.1541, 3.471, -0.5443, 3.642, -0.6744, 3.642, -0.6744, 3.471, -0.5443, 3.471, -1.325, 3.471, -1.455, 3.471, -1.455, 3.294, -1.325, 3.294, -0.2841, 3.642, -0.4142, 3.642, -0.4142, 3.471, -0.2841, 3.471, -0.8045, 3.294, -0.6744, 3.294, -0.6744, 3.471, -0.8045, 3.471, -0.1541, 3.642, -0.2841, 3.642, -0.2841, 3.471, -0.1541, 3.471, 2.589, 3.243, 2.459, 3.243, 2.459, 3.066, 2.589, 3.066, -3.763, 2.934, -3.59, 2.934, -3.59, 3.294, -3.763, 3.294, -3.59, 2.934, -3.417, 2.934, -3.417, 3.294, -3.59, 3.294, -3.417, 2.934, -3.245, 2.934, -3.245, 3.116, -3.417, 3.294, -3.245, 2.934, -3.072, 2.934, -3.072, 3.116, -3.245, 3.116, -3.072, 2.934, -2.899, 2.934, -2.899, 3.294, -3.072, 3.116, -2.899, 2.934, -2.726, 2.934, -2.726, 3.294, -2.899, 3.294, -2.726, 2.934, -2.553, 2.934, -2.553, 3.116, -2.726, 3.294, -2.553, 2.934, -2.38, 2.934, -2.38, 3.116, -2.553, 3.116, -2.38, 2.934, -2.208, 2.934, -2.208, 3.294, -2.38, 3.116, -2.208, 2.934, -2.035, 2.934, -2.035, 3.294, -2.208, 3.294, -2.035, 2.934, -1.862, 2.934, -1.862, 3.116, -2.035, 3.294, -1.862, 2.934, -1.689, 2.934, -1.689, 3.116, -1.862, 3.116, -1.689, 2.934, -1.516, 2.934, -1.516, 3.294, -1.689, 3.116, -1.516, 2.934, -1.343, 2.934, -1.343, 3.294, -1.516, 3.294, -1.343, 2.934, -1.171, 2.934, -1.171, 3.116, -1.343, 3.294, -1.171, 2.934, -0.9977, 2.934, -0.9977, 3.116, -1.171, 3.116, -0.9977, 2.934, -0.8248, 2.934, -0.8248, 3.294, -0.9977, 3.116, 2.589, 1.15, 2.459, 1.15, 2.459, 0.9787, 2.589, 0.9787, 2.589, 0.9787, 2.459, 0.9787, 2.459, 0.8077, 2.589, 0.8077, -0.2841, 3.294, -0.1541, 3.294, -0.1541, 3.471, -0.2841, 3.471, 0.4964, 3.642, 0.3663, 3.642, 0.3663, 3.471, 0.4964, 3.471, -1.195, 3.471, -1.325, 3.471, -1.325, 3.294, -1.195, 3.294, 0.1061, 3.642, -0.02396, 3.642, -0.02396, 3.471, 0.1061, 3.471, -0.9346, 3.294, -0.8045, 3.294, -0.8045, 3.471, -0.9346, 3.471, 1.927, 3.642, 1.797, 3.642, 1.797, 3.471, 1.927, 3.471, 2.589, 2.711, 2.459, 2.711, 2.459, 2.534, 2.589, 2.534, -0.8045, 3.642, -0.9346, 3.642, -0.9346, 3.471, -0.8045, 3.471, -0.5443, 3.294, -0.4142, 3.294, -0.4142, 3.471, -0.5443, 3.471, -0.6744, 3.642, -0.8045, 3.642, -0.8045, 3.471, -0.6744, 3.471, -1.065, 3.471, -1.195, 3.471, -1.195, 3.294, -1.065, 3.294, 0.6265, 3.642, 0.4964, 3.642, 0.4964, 3.471, 0.6265, 3.471, -0.6744, 3.294, -0.5443, 3.294, -0.5443, 3.471, -0.6744, 3.471, 0.7566, 3.642, 0.6265, 3.642, 0.6265, 3.471, 0.7566, 3.471, 2.589, 3.066, 2.459, 3.066, 2.459, 2.888, 2.589, 2.888, -3.763, 2.86, -3.59, 2.86, -3.59, 2.934, -3.763, 2.934, -3.59, 2.86, -3.417, 2.86, -3.417, 2.934, -3.59, 2.934, -3.417, 2.86, -3.245, 2.86, -3.245, 2.934, -3.417, 2.934, -3.245, 2.86, -3.072, 2.86, -3.072, 2.934, -3.245, 2.934, -3.072, 2.86, -2.899, 2.86, -2.899, 2.934, -3.072, 2.934, -2.899, 2.86, -2.726, 2.86, -2.726, 2.934, -2.899, 2.934, -2.726, 2.86, -2.553, 2.86, -2.553, 2.934, -2.726, 2.934, -2.553, 2.86, -2.38, 2.86, -2.38, 2.934, -2.553, 2.934, -2.38, 2.86, -2.208, 2.86, -2.208, 2.934, -2.38, 2.934, -2.208, 2.86, -2.035, 2.86, -2.035, 2.934, -2.208, 2.934, -2.035, 2.86, -1.862, 2.86, -1.862, 2.934, -2.035, 2.934, -1.862, 2.86, -1.689, 2.86, -1.689, 2.934, -1.862, 2.934, -1.689, 2.86, -1.516, 2.86, -1.516, 2.934, -1.689, 2.934, -1.516, 2.86, -1.343, 2.86, -1.343, 2.934, -1.516, 2.934, -1.343, 2.86, -1.171, 2.86, -1.171, 2.934, -1.343, 2.934, -1.171, 2.86, -0.9977, 2.861, -0.9977, 2.934, -1.171, 2.934, 2.533, 2.192, 2.533, 2.363, 2.459, 2.363, 2.459, 2.192, 2.533, 1.85, 2.533, 2.021, 2.459, 2.021, 2.459, 1.85, 2.533, 2.021, 2.533, 2.192, 2.459, 2.192, 2.459, 2.021, 2.113, 0.1984, 1.941, 0.1994, 1.941, 0.1247, 2.113, 0.1247, 1.941, 0.1994, 1.768, 0.1994, 1.768, 0.1247, 1.941, 0.1247, 1.768, 0.1994, 1.595, 0.1994, 1.595, 0.1247, 1.768, 0.1247, 1.595, 0.1994, 1.422, 0.1994, 1.422, 0.1247, 1.595, 0.1247, 1.422, 0.1994, 1.249, 0.1994, 1.249, 0.1247, 1.422, 0.1247, 1.249, 0.1994, 1.076, 0.1994, 1.076, 0.1247, 1.249, 0.1247, 1.076, 0.1994, 0.9036, 0.1994, 0.9036, 0.1247, 1.076, 0.1247, 0.9036, 0.1994, 0.7307, 0.1994, 0.7307, 0.1247, 0.9036, 0.1247, 0.7307, 0.1994, 0.5579, 0.1994, 0.5579, 0.1247, 0.7307, 0.1247, 0.5579, 0.1994, 0.3851, 0.1994, 0.3851, 0.1247, 0.5579, 0.1247, 0.3851, 0.1994, 0.2122, 0.1994, 0.2122, 0.1247, 0.3851, 0.1247, 0.2122, 0.1994, 0.03938, 0.1994, 0.03938, 0.1247, 0.2122, 0.1247, 0.03938, 0.1994, -0.1335, 0.1994, -0.1335, 0.1247, 0.03938, 0.1247, -0.1335, 0.1994, -0.3063, 0.1994, -0.3063, 0.1247, -0.1335, 0.1247, -0.3063, 0.1994, -0.4791, 0.1994, -0.4791, 0.1247, -0.3063, 0.1247, 2.459, 0.1247, 2.286, 0.1247, 2.286, -0.2347, 2.459, -0.2347, 2.286, 0.1247, 2.113, 0.1247, 2.113, -0.05675, 2.286, -0.2347, 2.113, 0.1247, 1.941, 0.1247, 1.941, -0.05675, 2.113, -0.05675, 1.941, 0.1247, 1.768, 0.1247, 1.768, -0.2347, 1.941, -0.05675, 1.768, 0.1247, 1.595, 0.1247, 1.595, -0.2347, 1.768, -0.2347, 1.595, 0.1247, 1.422, 0.1247, 1.422, -0.05675, 1.595, -0.2347, 1.422, 0.1247, 1.249, 0.1247, 1.249, -0.05675, 1.422, -0.05675, 1.249, 0.1247, 1.076, 0.1247, 1.076, -0.2347, 1.249, -0.05675, 1.076, 0.1247, 0.9036, 0.1247, 0.9036, -0.2347, 1.076, -0.2347, 0.9036, 0.1247, 0.7307, 0.1247, 0.7307, -0.05675, 0.9036, -0.2347, 0.7307, 0.1247, 0.5579, 0.1247, 0.5579, -0.05675, 0.7307, -0.05675, 0.5579, 0.1247, 0.3851, 0.1247, 0.3851, -0.2347, 0.5579, -0.05675, 0.3851, 0.1247, 0.2122, 0.1247, 0.2122, -0.2347, 0.3851, -0.2347, 0.2122, 0.1247, 0.03938, 0.1247, 0.03938, -0.05675, 0.2122, -0.2347, 0.03938, 0.1247, -0.1335, 0.1247, -0.1335, -0.05675, 0.03938, -0.05675, -0.1335, 0.1247, -0.3063, 0.1247, -0.3063, -0.2347, -0.1335, -0.05675, -0.3063, 0.1247, -0.4791, 0.1247, -0.4791, -0.2347, -0.3063, -0.2347, 3.862, -1.54, 3.761, -1.54, 3.761, -1.711, 3.862, -1.711, 3.862, -1.711, 3.761, -1.711, 3.761, -1.882, 3.862, -1.882, 3.862, -1.882, 3.761, -1.882, 3.761, -2.053, 3.862, -2.053, 3.862, -2.053, 3.761, -2.053, 3.761, -2.224, 3.862, -2.224, 3.862, -2.224, 3.761, -2.224, 3.761, -2.395, 3.862, -2.395, 3.862, -2.395, 3.761, -2.395, 3.761, -2.566, 3.862, -2.566, 3.862, -2.566, 3.761, -2.566, 3.761, -2.737, 3.862, -2.737, 3.862, -2.737, 3.761, -2.737, 3.761, -2.908, 3.862, -2.908, 3.862, -2.908, 3.761, -2.908, 3.761, -3.079, 3.862, -3.079, 3.862, -3.079, 3.761, -3.079, 3.761, -3.25, 3.862, -3.25, 3.862, -3.25, 3.761, -3.25, 3.761, -3.421, 3.862, -3.421, 3.862, -3.421, 3.761, -3.421, 3.761, -3.592, 3.862, -3.592, 3.862, -3.592, 3.761, -3.592, 3.761, -3.763, 3.862, -3.763, 3.359, -1.219, 3.258, -1.219, 3.258, -3.763, 3.359, -3.763, -1.556, 3.294, -1.455, 3.294, -1.455, 3.477, -1.556, 3.477, -1.556, 3.477, -1.455, 3.477, -1.455, 3.66, -1.556, 3.66, -1.556, 3.66, -1.455, 3.66, -1.455, 3.843, -1.556, 3.843, -0.652, 3.294, -0.652, 0.1994, -0.4791, 0.1994, -0.4791, 3.294, -0.4791, 3.294, -0.4791, 0.1994, -0.3063, 0.1994, -0.3063, 3.294, -0.3063, 3.294, -0.3063, 0.1994, -0.1335, 0.1994, -0.1335, 3.294, -0.1335, 3.294, -0.1335, 0.1994, 0.03938, 0.1994, 0.03938, 3.294, 0.03938, 3.294, 0.03938, 0.1994, 0.2122, 0.1994, 0.2122, 3.294, 0.2122, 3.294, 0.2122, 0.1994, 0.3851, 0.1994, 0.3851, 3.294, 0.3851, 3.294, 0.3851, 0.1994, 0.5579, 0.1994, 0.5579, 3.294, 0.5579, 3.294, 0.5579, 0.1994, 0.7307, 0.1994, 0.7307, 3.294, 0.7307, 3.294, 0.7307, 0.1994, 0.9036, 0.1994, 0.9036, 3.294, 0.9036, 3.294, 0.9036, 0.1994, 1.076, 0.1994, 1.076, 3.294, 1.076, 3.294, 1.076, 0.1994, 1.249, 0.1994, 1.249, 3.294, 1.249, 3.294, 1.249, 0.1994, 1.422, 0.1994, 1.422, 3.294, 1.422, 3.294, 1.422, 0.1994, 1.595, 0.1994, 1.595, 3.294, 1.595, 3.294, 1.595, 0.1994, 1.768, 0.1994, 1.719, 0.754, 1.719, 0.754, 1.768, 0.1994, 1.941, 0.1994, 1.904, 0.6457, 1.904, 0.6457, 1.941, 0.1994, 2.113, 0.1984, 2.089, 0.5454, 2.089, 0.5454, 2.113, 0.1984, 2.286, 0.1951, 2.274, 0.4721, -0.6521, 2.614, -0.652, 2.865, -0.8248, 2.864, -0.8372, 2.587, -0.8372, 2.587, -0.8248, 2.864, -0.9977, 2.861, -1.022, 2.514, -1.022, 2.514, -0.9977, 2.861, -1.171, 2.86, -1.207, 2.413, -1.207, 2.413, -1.171, 2.86, -1.343, 2.86, -1.393, 2.305, -1.393, 2.305, -1.343, 2.86, -1.516, 2.86, -1.516, -0.2347, -1.516, -0.2347, -1.516, 2.86, -1.689, 2.86, -1.689, -0.2347, -1.689, -0.2347, -1.689, 2.86, -1.862, 2.86, -1.862, -0.2347, -1.862, -0.2347, -1.862, 2.86, -2.035, 2.86, -2.035, -0.2347, -2.035, -0.2347, -2.035, 2.86, -2.208, 2.86, -2.208, -0.2347, -2.208, -0.2347, -2.208, 2.86, -2.38, 2.86, -2.38, -0.2347, -2.38, -0.2347, -2.38, 2.86, -2.553, 2.86, -2.553, -0.2347, -2.553, -0.2347, -2.553, 2.86, -2.726, 2.86, -2.726, -0.2347, -2.726, -0.2347, -2.726, 2.86, -2.899, 2.86, -2.899, -0.2347, -2.899, -0.2347, -2.899, 2.86, -3.072, 2.86, -3.072, -0.2347, -3.072, -0.2347, -3.072, 2.86, -3.245, 2.86, -3.245, -0.2347, -3.245, -0.2347, -3.245, 2.86, -3.417, 2.86, -3.417, -0.2347, -3.417, -0.2347, -3.417, 2.86, -3.59, 2.86, -3.59, -0.2347])
me_cube.use_remesh_preserve_volume = False
me_cube.use_remesh_preserve_attributes = False
me_cube.use_mirror_vertex_groups = False
me_cube.update()

# ---- objects
ob_cube_001 = bpy.data.objects.new('Cube.001', me_cube_001)
ob_cube = bpy.data.objects.new('Cube', me_cube)

# ---- transforms, parenting, visibility, modifiers, constraints
ob_cube_001.location = (0.0, 0.0, 1.191)
ob_cube_001.lineart.crease_threshold = 0.0
ob_cube.location = (0.0, 0.0, 0.0)
ob_cube.lineart.crease_threshold = 0.0

# ---- collection membership
col_collection_1.objects.link(ob_cube_001)
col_collection_1.objects.link(ob_cube)

# ---- scene / render settings (as saved in the file)
scene.frame_start = 1; scene.frame_end = 250; scene.frame_set(1)
scene.render.engine = 'BLENDER_EEVEE_NEXT'
scene.render.resolution_percentage = 50
scene.render.dither_intensity = 0.0
scene.cycles.use_denoising = False
scene.cycles.samples = 128
scene.cycles.sampling_pattern = 'TABULATED_SOBOL'
scene.cycles.light_sampling_threshold = 0.0
scene.cycles.use_adaptive_sampling = False
scene.cycles.use_light_tree = False
scene.cycles.blur_glossy = 0.0
scene.cycles.sample_clamp_indirect = 0.0
scene.view_settings.view_transform = 'Standard'
bpy.context.view_layer.update()

# ---- added for rendering (the .blend has no active camera and no usable light): camera, sun
cam_auto = bpy.data.cameras.new('AutoCamera')
cam_auto.lens = 50.0
cam_auto.sensor_width = 36.0
cam_auto.clip_end = 1000.0
ob_auto_camera = bpy.data.objects.new('AutoCamera', cam_auto)
scene.collection.objects.link(ob_auto_camera)
ob_auto_camera.location = (1.09513, -1.32228, 1.13441)
ob_auto_camera.rotation_euler = (1.09748, -7.21219e-08, 0.694738)
scene.camera = ob_auto_camera
light_auto_sun = bpy.data.lights.new('AutoSun', 'SUN')
light_auto_sun.energy = 3.0
light_auto_sun.angle = 0.0523599
ob_auto_sun = bpy.data.objects.new('AutoSun', light_auto_sun)
scene.collection.objects.link(ob_auto_sun)
ob_auto_sun.rotation_euler = (0.872665, 0.174533, 0.523599)
bpy.context.view_layer.update()
